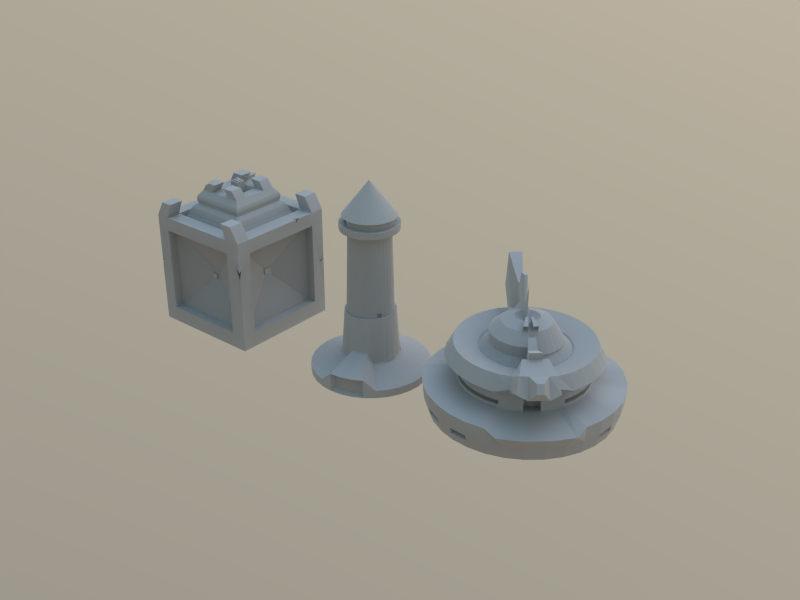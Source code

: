 # Source: CGCookie-Basics-Ex01.blend  (saved by Blender 2.78.0; exported with 4.5.12 LTS)
import bpy
from mathutils import Matrix  # noqa: F401  (used for matrix-valued properties, if any)

bpy.ops.wm.read_factory_settings(use_empty=True)
scene = bpy.context.scene
scene.name = 'Scene'

# ---- collections
col_collection_1 = bpy.data.collections.new('Collection 1'); scene.collection.children.link(col_collection_1)

# ---- materials (node trees are filled in below, after node groups)
mat_primitives = bpy.data.materials.new('Primitives')
mat_primitives.alpha_threshold = 0.0
mat_primitives.use_transparent_shadow = False
mat_primitives.roughness = 0.5

# ---- material node trees
mat_primitives.use_nodes = True; mat_primitives.node_tree.nodes.clear()
_N = mat_primitives.node_tree.nodes; _L = mat_primitives.node_tree.links
n0 = _N.new('ShaderNodeOutputMaterial'); n0.name = 'Material Output'; n0.location = (515, 300)
n1 = _N.new('ShaderNodeMix'); n1.name = 'Mix'; n1.location = (-158, 339)
n1.data_type = 'RGBA'
n1.inputs[6].default_value = (0.1507, 0.1507, 0.1507, 1.0)
n1.inputs[7].default_value = (0.6655, 0.6655, 0.6655, 1.0)
n2 = _N.new('ShaderNodeNewGeometry'); n2.name = 'Geometry'; n2.location = (-433, 342)
n3 = _N.new('ShaderNodeBsdfDiffuse'); n3.name = 'Diffuse BSDF'; n3.location = (25, 355)
n4 = _N.new('ShaderNodeMixShader'); n4.name = 'Mix Shader'; n4.location = (268, 313)
n5 = _N.new('ShaderNodeLayerWeight'); n5.name = 'Layer Weight'; n5.location = (37, 482)
n5.inputs[0].default_value = 0.25
n6 = _N.new('ShaderNodeBsdfAnisotropic'); n6.name = 'Glossy BSDF'; n6.location = (34, 215)
n6.distribution = 'GGX'
n6.inputs[1].default_value = 0.7746
_L.new(n1.outputs[2], n3.inputs[0])
_L.new(n2.outputs[7], n1.inputs[0])
_L.new(n4.outputs[0], n0.inputs[0])
_L.new(n6.outputs[0], n4.inputs[2])
_L.new(n5.outputs[1], n4.inputs[0])
_L.new(n3.outputs[0], n4.inputs[1])
n0.is_active_output = True

# ---- world
world_world = bpy.data.worlds.new('World'); scene.world = world_world
world_world.use_nodes = True; world_world.node_tree.nodes.clear()
_N = world_world.node_tree.nodes; _L = world_world.node_tree.links
n0 = _N.new('ShaderNodeOutputWorld'); n0.name = 'World Output'; n0.location = (300, 300)
n1 = _N.new('ShaderNodeBackground'); n1.name = 'Background'; n1.location = (10, 300)
n1.inputs[1].default_value = 0.5
n2 = _N.new('ShaderNodeTexSky'); n2.name = 'Sky Texture'; n2.location = (-190, 300)
n2.sky_type = 'PREETHAM'
n2.sun_direction = (0.0936, 0.5271, 0.8446)
n2.turbidity = 8.0
n2.ground_albedo = 1.0
n2.sun_elevation = 1.571
_L.new(n1.outputs[0], n0.inputs[0])
_L.new(n2.outputs[0], n1.inputs[0])
n0.is_active_output = True
world_world.color = (0.05088, 0.05088, 0.05088)
world_world.use_sun_shadow = False
world_world.sun_shadow_jitter_overblur = 0.0
world_world.cycles.sampling_method = 'NONE'
world_world.cycles.sample_map_resolution = 256
world_world.light_settings.ao_factor = 0.3
world_world.light_settings.distance = 1.0

# ---- meshes
me_sphere = bpy.data.meshes.new('Sphere')
me_sphere.from_pydata([(-0.1951, 0.0, 0.9808), (-0.3827, 0.0, 0.9239), (-0.5424, 1.813e-08, 0.5965), (-0.7071, 0.0, 0.505), (-1.082, 0.005258, 0.5698), (-1.2, 0.005258, 0.3485), (-0.9808, 0.0, 0.1951), (-1.51, -1.107e-06, -0.09003), (-1.486, 0.0, -0.2949), (-0.6229, 5.006e-08, -0.4367), (-0.5606, 5.006e-08, -0.5533), (-0.4768, 5.006e-08, -0.6554), (-0.5556, 0.0, -0.8315), (-0.3827, 0.0, -0.9239), (-0.1951, 0.0, -0.9808), (-0.3337, 0.08124, 1.469), (-0.5638, 0.1318, 1.397), (-0.7909, 0.2082, 1.1), (-0.9151, 0.2372, 1.08), (-1.584, 0.3716, 1.247), (-1.758, 0.4121, 0.5986), (-1.425, 0.3978, 0.2946), (-1.486, 0.2956, -0.03979), (-1.457, 0.2899, -0.2949), (-0.7608, 0.1215, -0.4367), (-1.224, 0.2861, -0.8394), (-1.041, 0.2434, -1.069), (-0.8183, 0.1913, -1.257), (-0.5638, 0.1318, -1.397), (-0.3337, 0.08124, -1.469), (-0.3226, 0.1178, 1.469), (-0.542, 0.2036, 1.397), (-0.7733, 0.2663, 1.1), (-0.8927, 0.3111, 1.08), (-1.524, 0.5713, 1.247), (-1.691, 0.634, 0.5986), (-1.406, 0.4608, 0.2946), (-1.4, 0.5798, -0.03979), (-1.373, 0.5686, -0.2949), (-0.734, 0.2384, -0.4367), (-1.188, 0.4421, -0.8394), (-1.001, 0.3761, -1.069), (-0.7867, 0.2955, -1.257), (-0.542, 0.2036, -1.397), (-0.3226, 0.1178, -1.469), (-0.1622, 0.1084, 0.9808), (-0.3182, 0.2126, 0.9239), (-0.451, 0.3014, 0.5965), (-0.5879, 0.3928, 0.505), (-0.9025, 0.5967, 0.5698), (-1.001, 0.6624, 0.3485), (-0.8155, 0.5449, 0.1951), (-1.256, 0.839, -0.09003), (-1.236, 0.8255, -0.2949), (-0.5179, 0.3461, -0.4367), (-0.4661, 0.3115, -0.5533), (-0.3964, 0.2649, -0.6554), (-0.4619, 0.3087, -0.8315), (-0.3182, 0.2126, -0.9239), (-0.1622, 0.1084, -0.9808), (-0.1379, 0.1379, 0.9808), (-0.2706, 0.2706, 0.9239), (-0.3836, 0.3836, 0.5965), (-0.5, 0.5, 0.505), (-0.7701, 0.758, 0.5698), (-0.8537, 0.8417, 0.3485), (-0.6935, 0.6935, 0.1951), (-1.068, 1.068, -0.09003), (-1.051, 1.051, -0.295), (-0.4405, 0.4405, -0.4367), (-0.3964, 0.3964, -0.5533), (-0.3371, 0.3371, -0.6554), (-0.3928, 0.3928, -0.8315), (-0.2706, 0.2706, -0.9239), (-0.1379, 0.1379, -0.9808), (-0.1084, 0.1622, 0.9808), (-0.2126, 0.3182, 0.9239), (-0.3014, 0.451, 0.5965), (-0.3928, 0.5879, 0.505), (-0.6088, 0.8904, 0.5698), (-0.6745, 0.9888, 0.3485), (-0.5449, 0.8155, 0.1951), (-0.839, 1.256, -0.09003), (-0.8255, 1.236, -0.2949), (-0.3461, 0.5179, -0.4367), (-0.3115, 0.4661, -0.5533), (-0.2649, 0.3964, -0.6554), (-0.3087, 0.4619, -0.8315), (-0.2126, 0.3182, -0.9239), (-0.1084, 0.1622, -0.9808), (-0.07466, 0.1802, 0.9808), (-0.1464, 0.3536, 0.9239), (-0.2076, 0.5011, 0.5965), (-0.2706, 0.6533, 0.505), (-0.4247, 0.9888, 0.5698), (-0.47, 1.098, 0.3485), (-0.3753, 0.9061, 0.1951), (-0.5779, 1.395, -0.09003), (-0.5686, 1.373, -0.2949), (-0.2384, 0.5755, -0.4367), (-0.2145, 0.5179, -0.5533), (-0.1824, 0.4405, -0.6554), (-0.2126, 0.5133, -0.8315), (-0.1464, 0.3536, -0.9239), (-0.07466, 0.1802, -0.9808), (-0.03806, 0.1913, 0.9808), (-0.07466, 0.3753, 0.9239), (-0.1058, 0.532, 0.5965), (-0.1379, 0.6935, 0.505), (-0.225, 1.049, 0.5698), (-0.2481, 1.165, 0.3485), (-0.1913, 0.9619, 0.1951), (-0.2946, 1.481, -0.09003), (-0.2547, 1.384, -0.3001), (-0.1215, 0.611, -0.4367), (-0.1094, 0.5498, -0.5533), (-0.09301, 0.4676, -0.6554), (-0.1084, 0.5449, -0.8315), (-0.07466, 0.3753, -0.9239), (-0.03806, 0.1913, -0.9808), (3.266e-07, 0.1951, 0.9808), (3.192e-07, 0.3827, 0.9239), (3.089e-07, 0.5424, 0.5965), (3.192e-07, 0.7071, 0.505), (-0.01733, 1.07, 0.5698), (-0.01733, 1.188, 0.3485), (3.937e-07, 0.9808, 0.1951), (4.575e-07, 1.51, -0.05024), (-0.02017, 1.407, -0.3001), (2.314e-07, 0.6229, -0.4367), (3.017e-07, 0.5606, -0.5533), (2.917e-07, 0.4768, -0.6554), (3.415e-07, 0.5556, -0.8315), (3.043e-07, 0.3827, -0.9239), (3.08e-07, 0.1951, -0.9808), (0.03806, 0.1913, 0.9808), (0.07466, 0.3753, 0.9239), (0.1058, 0.532, 0.5965), (0.138, 0.6935, 0.505), (0.1903, 1.049, 0.5698), (0.2134, 1.165, 0.3485), (0.1913, 0.9619, 0.1951), (0.2946, 1.481, -0.05024), (0.2943, 1.376, -0.3001), (0.1215, 0.611, -0.4367), (0.1094, 0.5498, -0.5533), (0.09301, 0.4676, -0.6554), (0.1084, 0.5449, -0.8315), (0.07466, 0.3753, -0.9239), (0.03806, 0.1913, -0.9808), (0.07466, 0.1802, 0.9808), (0.1464, 0.3536, 0.9239), (0.2076, 0.5011, 0.5965), (0.2706, 0.6533, 0.505), (0.39, 0.9888, 0.5698), (0.4353, 1.098, 0.3485), (0.3753, 0.9061, 0.1951), (0.5779, 1.395, -0.05024), (0.5199, 1.308, -0.3001), (0.2384, 0.5755, -0.4367), (0.2145, 0.5179, -0.5533), (0.1824, 0.4405, -0.6554), (0.2126, 0.5133, -0.8315), (0.1464, 0.3536, -0.9239), (0.07466, 0.1802, -0.9808), (0.1084, 0.1622, 0.9808), (0.2126, 0.3182, 0.9239), (0.3014, 0.451, 0.5965), (0.3928, 0.5879, 0.505), (0.5741, 0.8904, 0.5698), (0.6398, 0.9888, 0.3485), (0.5449, 0.8155, 0.1951), (0.839, 1.256, -0.05024), (0.7986, 1.159, -0.3001), (0.3461, 0.5179, -0.4367), (0.3115, 0.4661, -0.5533), (0.2649, 0.3964, -0.6554), (0.3087, 0.4619, -0.8315), (0.2126, 0.3182, -0.9239), (0.1084, 0.1622, -0.9808), (0.138, 0.1379, 0.9808), (0.2706, 0.2706, 0.9239), (0.3836, 0.3836, 0.5965), (0.5, 0.5, 0.505), (0.7354, 0.758, 0.5698), (0.8191, 0.8417, 0.3485), (0.6935, 0.6935, 0.1951), (1.068, 1.068, -0.05024), (0.9808, 1.009, -0.3001), (0.4405, 0.4405, -0.4367), (0.3964, 0.3964, -0.5533), (0.3371, 0.3371, -0.6554), (0.3928, 0.3928, -0.8315), (0.2706, 0.2706, -0.9239), (0.138, 0.1379, -0.9808), (0.1622, 0.1084, 0.9808), (0.3182, 0.2126, 0.9239), (0.451, 0.3014, 0.5965), (0.5879, 0.3928, 0.505), (0.8678, 0.5967, 0.5698), (0.9662, 0.6624, 0.3485), (0.8155, 0.5449, 0.1951), (1.256, 0.839, -0.05024), (1.181, 0.765, -0.3001), (0.5179, 0.3461, -0.4367), (0.4661, 0.3115, -0.5533), (0.3964, 0.2649, -0.6554), (0.4619, 0.3087, -0.8315), (0.3182, 0.2126, -0.9239), (0.1622, 0.1084, -0.9808), (0.1802, 0.07466, 0.9808), (0.3536, 0.1464, 0.9239), (0.5011, 0.2076, 0.5965), (0.6533, 0.2706, 0.505), (0.9662, 0.4126, 0.5698), (1.075, 0.4579, 0.3485), (0.9061, 0.3753, 0.1951), (1.395, 0.5779, -0.05024), (1.292, 0.5572, -0.3001), (0.5755, 0.2384, -0.4367), (0.5179, 0.2145, -0.5533), (0.4405, 0.1824, -0.6554), (0.5133, 0.2126, -0.8315), (0.3536, 0.1464, -0.9239), (0.1802, 0.07466, -0.9808), (0.1913, 0.03806, 0.9808), (0.3753, 0.07466, 0.9239), (0.532, 0.1058, 0.5965), (0.6935, 0.1379, 0.505), (1.027, 0.2129, 0.5698), (1.143, 0.236, 0.3485), (0.9619, 0.1913, 0.1951), (1.481, 0.2946, -0.05024), (1.457, 0.2899, -0.2949), (0.611, 0.1215, -0.4367), (0.5498, 0.1094, -0.5533), (0.4676, 0.09301, -0.6554), (0.5449, 0.1084, -0.8315), (0.3753, 0.07466, -0.9239), (0.1913, 0.03806, -0.9808), (0.1951, -7.212e-09, 0.9808), (0.3459, -0.02512, 0.9621), (0.5424, 2.896e-08, 0.5965), (0.9843, -0.1084, 0.8302), (1.359, -0.1359, 0.7785), (1.511, -0.1393, 0.5706), (1.266, -0.05411, 0.4273), (1.618, 0.09, -0.09777), (1.486, -8.544e-08, -0.2949), (0.6229, 9.292e-08, -0.4367), (0.5606, -7.551e-09, -0.5533), (0.4768, 3.264e-08, -0.6554), (0.5556, -1.094e-08, -0.8315), (0.3827, 3.964e-09, -0.9239), (0.1951, 3.964e-09, -0.9808), (3.258e-07, 0.0, -1.331), (0.1913, -0.03806, 0.9808), (0.3439, -0.04586, 0.9621), (0.5328, -0.09724, 0.5966), (0.9747, -0.1939, 0.831), (1.488, -0.3996, 0.7755), (1.555, -0.413, 0.6476), (0.7623, -0.1039, 0.1968), (1.581, -0.2835, -0.09777), (1.457, -0.2899, -0.2949), (0.611, -0.1215, -0.4367), (0.5498, -0.1094, -0.5533), (0.4676, -0.09301, -0.6554), (0.5449, -0.1084, -0.8315), (0.3753, -0.07466, -0.9239), (0.1913, -0.03806, -0.9808), (0.1802, -0.07466, 0.9808), (0.3114, -0.1529, 0.9621), (0.497, -0.2151, 0.5966), (0.9181, -0.3803, 0.831), (1.459, -0.4942, 0.7755), (1.522, -0.5204, 0.6476), (0.6916, -0.3371, 0.1968), (1.472, -0.6426, -0.09777), (1.373, -0.5686, -0.2949), (0.5755, -0.2384, -0.4367), (0.5179, -0.2145, -0.5533), (0.4405, -0.1824, -0.6554), (0.5133, -0.2126, -0.8315), (0.3536, -0.1464, -0.9239), (0.1802, -0.07466, -0.9808), (0.1622, -0.1084, 0.9808), (0.3016, -0.1713, 0.9621), (0.451, -0.3014, 0.5965), (0.8787, -0.4567, 0.8302), (1.206, -0.6422, 0.7785), (1.334, -0.7238, 0.5706), (1.083, -0.6586, 0.4273), (1.295, -0.9735, -0.09777), (1.236, -0.8255, -0.2949), (0.5179, -0.3461, -0.4367), (0.4661, -0.3115, -0.5533), (0.3964, -0.2649, -0.6554), (0.4619, -0.3087, -0.8315), (0.3182, -0.2126, -0.9239), (0.1622, -0.1084, -0.9808), (0.138, -0.1379, 0.9808), (0.2706, -0.2706, 0.9239), (0.3836, -0.3836, 0.5965), (0.5, -0.5, 0.505), (0.7354, -0.7475, 0.5698), (0.8191, -0.8311, 0.3485), (0.6935, -0.6935, 0.1951), (1.068, -1.068, -0.05024), (1.051, -1.051, -0.295), (0.4405, -0.4405, -0.4367), (0.3964, -0.3964, -0.5533), (0.3371, -0.3371, -0.6554), (0.3928, -0.3928, -0.8315), (0.2706, -0.2706, -0.9239), (0.1379, -0.1379, -0.9808), (0.1084, -0.1622, 0.9808), (0.2126, -0.3182, 0.9239), (0.3014, -0.451, 0.5965), (0.3928, -0.5879, 0.505), (0.5741, -0.8799, 0.5698), (0.6398, -0.9782, 0.3485), (0.5449, -0.8155, 0.1951), (0.839, -1.256, -0.05024), (0.7517, -1.138, -0.2776), (0.3461, -0.5179, -0.4367), (0.3115, -0.4661, -0.5533), (0.2649, -0.3964, -0.6554), (0.3087, -0.4619, -0.8315), (0.2126, -0.3182, -0.9239), (0.1084, -0.1622, -0.9808), (0.07466, -0.1802, 0.9808), (0.1464, -0.3536, 0.9239), (0.2076, -0.5011, 0.5965), (0.2706, -0.6533, 0.505), (0.39, -0.9782, 0.5698), (0.4353, -1.088, 0.3485), (0.3753, -0.9061, 0.1951), (0.5779, -1.395, -0.05024), (0.5282, -1.257, -0.2776), (0.2384, -0.5755, -0.4367), (0.2145, -0.5179, -0.5533), (0.1824, -0.4405, -0.6554), (0.2126, -0.5133, -0.8315), (0.1464, -0.3536, -0.9239), (0.07466, -0.1802, -0.9808), (0.03806, -0.1913, 0.9808), (0.07466, -0.3753, 0.9239), (0.1058, -0.532, 0.5965), (0.1379, -0.6935, 0.505), (0.1903, -1.039, 0.5698), (0.2134, -1.155, 0.3485), (0.1913, -0.9619, 0.1951), (0.2946, -1.481, -0.05024), (0.2592, -1.339, -0.2776), (0.1215, -0.611, -0.4367), (0.1094, -0.5498, -0.5533), (0.09301, -0.4676, -0.6554), (0.1084, -0.5449, -0.8315), (0.07466, -0.3753, -0.9239), (0.03806, -0.1913, -0.9808), (3.117e-07, -0.1951, 0.9808), (2.819e-07, -0.3827, 0.9239), (2.848e-07, -0.5424, 0.5965), (1.851e-07, -0.7071, 0.505), (-0.01733, -1.059, 0.5698), (-0.01733, -1.178, 0.3485), (9.567e-08, -0.9808, 0.1951), (-9.561e-08, -1.51, -0.05024), (0.006946, -1.364, -0.2776), (2.917e-07, -0.6229, -0.4367), (1.711e-07, -0.5606, -0.5533), (2.012e-07, -0.4768, -0.6554), (2.596e-07, -0.5556, -0.8315), (2.521e-07, -0.3827, -0.9239), (3.155e-07, -0.1951, -0.9808), (-0.03806, -0.1913, 0.9808), (-0.07466, -0.3753, 0.9239), (-0.1058, -0.532, 0.5965), (-0.1379, -0.6935, 0.505), (-0.225, -1.039, 0.5698), (-0.2481, -1.155, 0.3485), (-0.1913, -0.9619, 0.1951), (-0.2946, -1.481, -0.05024), (-0.2728, -1.336, -0.2776), (-0.1215, -0.611, -0.4367), (-0.1094, -0.5498, -0.5533), (-0.09301, -0.4676, -0.6554), (-0.1084, -0.5449, -0.8315), (-0.07466, -0.3753, -0.9239), (-0.03806, -0.1913, -0.9808), (-0.07466, -0.1802, 0.9808), (-0.1464, -0.3536, 0.9239), (-0.2076, -0.5011, 0.5965), (-0.2706, -0.6533, 0.505), (-0.4247, -0.9782, 0.5698), (-0.47, -1.088, 0.3485), (-0.3753, -0.9061, 0.1951), (-0.5779, -1.395, -0.05024), (-0.5154, -1.262, -0.2776), (-0.2384, -0.5755, -0.4367), (-0.2145, -0.5179, -0.5533), (-0.1824, -0.4405, -0.6554), (-0.2126, -0.5133, -0.8315), (-0.1464, -0.3536, -0.9239), (-0.07466, -0.1802, -0.9808), (-0.1084, -0.1622, 0.9808), (-0.2126, -0.3182, 0.9239), (-0.3014, -0.451, 0.5965), (-0.3928, -0.5879, 0.505), (-0.6088, -0.8799, 0.5698), (-0.6745, -0.9782, 0.3485), (-0.5449, -0.8155, 0.1951), (-0.839, -1.256, -0.05024), (-0.7633, -1.13, -0.2776), (-0.3461, -0.5179, -0.4367), (-0.3115, -0.4661, -0.5533), (-0.2649, -0.3964, -0.6554), (-0.3087, -0.4619, -0.8315), (-0.2126, -0.3182, -0.9239), (-0.1084, -0.1622, -0.9808), (-0.1379, -0.1379, 0.9808), (-0.2706, -0.2706, 0.9239), (-0.3836, -0.3836, 0.5965), (-0.5, -0.5, 0.505), (-0.7701, -0.7475, 0.5698), (-0.8537, -0.8311, 0.3485), (-0.6935, -0.6935, 0.1951), (-1.068, -1.068, -0.09003), (-0.9592, -0.9691, -0.2776), (-0.4405, -0.4405, -0.4367), (-0.3964, -0.3964, -0.5533), (-0.3371, -0.3371, -0.6554), (-0.3928, -0.3928, -0.8315), (-0.2706, -0.2706, -0.9239), (-0.1379, -0.1379, -0.9808), (-0.1622, -0.1084, 0.9808), (-0.3182, -0.2126, 0.9239), (-0.451, -0.3014, 0.5965), (-0.5879, -0.3928, 0.505), (-0.9025, -0.5862, 0.5698), (-1.001, -0.6519, 0.3485), (-0.8155, -0.5449, 0.1951), (-1.256, -0.839, -0.09003), (-1.236, -0.8255, -0.2949), (-0.5179, -0.3461, -0.4367), (-0.4661, -0.3115, -0.5533), (-0.3964, -0.2649, -0.6554), (-0.4619, -0.3087, -0.8315), (-0.3182, -0.2126, -0.9239), (-0.1622, -0.1084, -0.9808), (-0.00617, 0.001872, 0.8618), (-0.1802, -0.07466, 0.9808), (-0.3536, -0.1464, 0.9239), (-0.5011, -0.2076, 0.5965), (-0.6533, -0.2706, 0.505), (-1.001, -0.4021, 0.5698), (-1.11, -0.4474, 0.3485), (-0.9061, -0.3753, 0.1951), (-1.395, -0.5779, -0.09003), (-1.373, -0.5686, -0.2949), (-0.5755, -0.2384, -0.4367), (-0.5179, -0.2145, -0.5533), (-0.4405, -0.1824, -0.6554), (-0.5133, -0.2126, -0.8315), (-0.3536, -0.1464, -0.9239), (-0.1802, -0.07466, -0.9808), (-0.1913, -0.03806, 0.9808), (-0.3753, -0.07466, 0.9239), (-0.532, -0.1058, 0.5965), (-0.6935, -0.1379, 0.505), (-1.061, -0.2024, 0.5698), (-1.177, -0.2255, 0.3485), (-0.9619, -0.1913, 0.1951), (-1.481, -0.2946, -0.09003), (-1.457, -0.2899, -0.2949), (-0.6109, -0.1215, -0.4367), (-0.5498, -0.1094, -0.5533), (-0.4676, -0.09301, -0.6554), (-0.5449, -0.1084, -0.8315), (-0.3753, -0.07466, -0.9239), (-0.1913, -0.03806, -0.9808), (-0.18, 0.03462, 1.064), (-0.3753, 0.07466, 0.9239), (-0.5328, 0.09724, 0.5966), (-0.6651, 0.1236, 0.4859), (-1.061, 0.2129, 0.5698), (-1.177, 0.236, 0.3485), (-0.9619, 0.1913, 0.1951), (-0.9808, 0.1951, -0.03979), (-1.336, 0.2712, -0.5797), (-0.7146, 0.1094, -0.5533), (-0.4676, 0.09301, -0.6554), (-0.5449, 0.1084, -0.8315), (-0.3753, 0.07466, -0.9239), (-0.1913, 0.03806, -0.9808), (-1.0, 0.0, -0.03979), (-1.414, -9.394e-07, -0.5314), (-0.1689, 0.07122, 1.064), (-0.3536, 0.1464, 0.9239), (-0.497, 0.2151, 0.5966), (-0.6217, 0.2668, 0.4859), (-1.001, 0.4126, 0.5698), (-1.11, 0.4579, 0.3485), (-0.9061, 0.3753, 0.1951), (-0.9239, 0.3827, -0.03979), (-1.275, 0.5373, -0.5797), (-0.6905, 0.2145, -0.5533), (-0.4405, 0.1824, -0.6554), (-0.5133, 0.2126, -0.8315), (-0.3536, 0.1464, -0.9239), (-0.1802, 0.07466, -0.9808), (-0.8315, 0.5556, -0.03979), (-1.176, 0.7857, -0.5314), (-0.7071, 0.7071, -0.03979), (-1.0, 1.0, -0.5314), (-0.5556, 0.8315, -0.03979), (-0.7857, 1.176, -0.5314), (-0.3827, 0.9239, -0.03979), (-0.5412, 1.307, -0.5314), (-0.1951, 0.9808, -0.03979), (-0.2759, 1.387, -0.5314), (3.788e-07, 1.0, 7.55e-08), (3.084e-07, 1.414, -0.5314), (0.2759, 1.387, -0.5314), (0.1951, 0.9808, 7.55e-08), (0.3827, 0.9239, 7.55e-08), (0.5412, 1.307, -0.5314), (0.7857, 1.176, -0.5314), (0.5556, 0.8315, 7.55e-08), (0.7071, 0.7071, 7.55e-08), (1.0, 1.0, -0.5314), (1.176, 0.7857, -0.5314), (0.8315, 0.5556, 7.55e-08), (0.9239, 0.3827, 7.55e-08), (1.307, 0.5412, -0.5314), (0.9808, 0.1951, 7.55e-08), (1.387, 0.2759, -0.5314), (0.971, 0.09, -0.03408), (1.414, -1.695e-08, -0.5314), (0.7862, -0.1087, -0.05051), (1.387, -0.2759, -0.5314), (0.7141, -0.3465, -0.05051), (1.307, -0.5412, -0.5314), (0.7574, -0.6143, -0.03408), (1.176, -0.7857, -0.5314), (0.7071, -0.7071, 7.55e-08), (1.0, -1.0, -0.5314), (0.5556, -0.8315, 7.55e-08), (0.7857, -1.176, -0.5314), (0.5412, -1.307, -0.5314), (0.3827, -0.9239, 7.55e-08), (0.1951, -0.9808, 7.55e-08), (0.2759, -1.387, -0.5314), (1.581e-07, -1.414, -0.5314), (1.404e-07, -1.0, 7.55e-08), (-0.1951, -0.9808, 7.55e-08), (-0.2759, -1.387, -0.5314), (-0.5412, -1.307, -0.5314), (-0.3827, -0.9239, 7.55e-08), (-0.5556, -0.8315, 7.55e-08), (-0.7857, -1.176, -0.5314), (-0.7071, -0.7071, -0.03979), (-1.0, -1.0, -0.5314), (-0.8315, -0.5556, -0.03979), (-1.176, -0.7857, -0.5314), (-0.9239, -0.3827, -0.03979), (-1.307, -0.5412, -0.5314), (-0.9808, -0.1951, -0.03979), (-1.387, -0.2759, -0.5314), (0.7071, -2.584e-08, 0.505), (1.047, 0.005257, 0.5698), (1.166, 0.005258, 0.4273), (0.9466, 0.09, 0.2132), (0.6651, -0.1236, 0.4859), (1.25, -0.2177, 0.4284), (0.6217, -0.2668, 0.4859), (1.16, -0.5136, 0.4284), (0.5879, -0.3928, 0.505), (0.8678, -0.5862, 0.5698), (0.9662, -0.6519, 0.4273), (0.7371, -0.6008, 0.2132), (0.5595, -0.1128, 0.94), (0.7081, -0.1424, 0.8156), (0.5279, -0.217, 0.94), (0.6679, -0.275, 0.8156), (0.9328, -0.3847, 0.9395), (0.9893, -0.1983, 0.9395), (1.343, -0.2653, 0.7837), (1.494, -0.2954, 0.4958), (1.264, -0.5255, 0.7837), (1.406, -0.5844, 0.4958), (0.9227, -0.1526, 0.2132), (0.9466, -0.1573, -0.03408), (0.852, -0.3858, 0.2132), (0.8745, -0.3951, -0.03408), (-0.1913, 0.9619, 0.1951), (-0.1951, 0.9808, 7.55e-08), (3.937e-07, 0.9808, 0.1951), (3.788e-07, 1.0, 7.55e-08), (0.5449, 0.8155, 0.1951), (0.5556, 0.8315, 7.55e-08), (0.6935, 0.6935, 0.1951), (0.7071, 0.7071, 7.55e-08), (-0.1689, 0.07122, 1.064), (-0.18, 0.03462, 1.064), (0.01135, -0.003443, 1.469), (0.2239, -0.00873, 1.081), (0.3598, -0.02934, 1.011), (0.2201, -0.04679, 1.081), (0.3578, -0.05009, 1.011), (0.209, -0.08339, 1.081), (0.3253, -0.1571, 1.011), (0.191, -0.1171, 1.081), (0.3155, -0.1755, 1.011), (0.3753, -0.07466, 0.9239), (0.3827, 4.122e-08, 0.9239), (0.3182, -0.2126, 0.9239), (0.3536, -0.1464, 0.9239), (0.4041, -0.08339, 1.024), (0.4115, -0.00873, 1.024), (0.347, -0.2213, 1.024), (0.3823, -0.1552, 1.024), (1.384, -0.2979, 0.7871), (1.517, -0.3242, 0.5346), (1.317, -0.5215, 0.7871), (1.441, -0.5731, 0.5346), (-1.456, -3.958e-07, -0.3946), (-1.422, 0.282, -0.4149), (-1.339, 0.5554, -0.4149), (-1.21, 0.8088, -0.3946), (-1.029, 1.029, -0.3946), (-0.8088, 1.21, -0.3946), (-0.5571, 1.345, -0.3946), (-0.2519, 1.37, -0.348), (-0.02017, 1.393, -0.348), (0.2915, 1.362, -0.348), (0.5143, 1.294, -0.348), (0.7905, 1.147, -0.348), (0.9705, 0.999, -0.348), (1.169, 0.7569, -0.348), (1.279, 0.5516, -0.348), (1.428, 0.284, -0.3946), (1.456, -5.659e-08, -0.3946), (1.428, -0.284, -0.3946), (1.345, -0.5571, -0.3946), (1.21, -0.8088, -0.3946), (1.029, -1.029, -0.3946), (0.7409, -1.121, -0.342), (0.5207, -1.239, -0.342), (0.2554, -1.319, -0.342), (0.006946, -1.344, -0.342), (-0.269, -1.317, -0.342), (-0.5079, -1.244, -0.342), (-0.7524, -1.114, -0.342), (-0.9454, -0.9552, -0.342), (-1.21, -0.8088, -0.3946), (-1.345, -0.5571, -0.3946), (-1.428, -0.284, -0.3946), (0.8255, -1.236, -0.2949), (0.5686, -1.373, -0.2949), (9.567e-08, -1.486, -0.2949), (0.2899, -1.457, -0.2949), (-0.5686, -1.373, -0.2949), (-0.2899, -1.457, -0.2949), (-1.051, -1.051, -0.295), (-0.8255, -1.236, -0.2949), (0.8088, -1.21, -0.3946), (0.5571, -1.345, -0.3946), (0.284, -1.428, -0.3946), (1.22e-07, -1.456, -0.3946), (-0.284, -1.428, -0.3946), (-0.5571, -1.345, -0.3946), (-0.8088, -1.21, -0.3946), (-1.029, -1.029, -0.3946), (3.937e-07, 1.486, -0.2949), (-0.2899, 1.457, -0.2949), (0.5686, 1.373, -0.2949), (0.2899, 1.457, -0.2949), (1.051, 1.051, -0.295), (0.8256, 1.236, -0.2949), (1.373, 0.5686, -0.2949), (1.236, 0.8255, -0.2949), (-0.284, 1.428, -0.3946), (3.578e-07, 1.456, -0.3946), (0.284, 1.428, -0.3946), (0.5571, 1.345, -0.3946), (0.8088, 1.21, -0.3946), (1.029, 1.029, -0.3946), (1.21, 0.8088, -0.3946), (1.345, 0.5571, -0.3946), (-0.9101, 1.531e-07, 0.09949), (-0.9165, 1.531e-07, 0.03446), (-0.8918, 0.1853, 0.09956), (-0.8981, 0.1865, 0.03453), (-0.8445, 0.3414, 0.09956), (-0.8504, 0.3439, 0.03453), (-0.7567, 0.5056, 0.09949), (-0.762, 0.5092, 0.03446), (-0.6435, 0.6435, 0.09949), (-0.6481, 0.6481, 0.03446), (-0.5056, 0.7567, 0.09949), (-0.5092, 0.762, 0.03446), (-0.3483, 0.8408, 0.09949), (-0.3507, 0.8467, 0.03446), (-0.1701, 0.8949, 0.09956), (-0.1714, 0.9011, 0.03453), (-0.007739, 0.9109, 0.09956), (-0.007739, 0.9173, 0.03453), (0.1776, 0.8926, 0.09949), (0.1788, 0.8989, 0.03446), (0.3483, 0.8408, 0.09949), (0.3507, 0.8467, 0.03446), (0.5125, 0.753, 0.09956), (0.516, 0.7584, 0.03453), (0.6386, 0.6495, 0.09956), (0.6431, 0.6541, 0.03453), (0.7567, 0.5056, 0.09949), (0.762, 0.5092, 0.03446), (0.8408, 0.3483, 0.09949), (0.8467, 0.3507, 0.03446), (0.8949, 0.1701, 0.09956), (0.9011, 0.1714, 0.03453), (0.9576, 0.09, 0.1019), (0.9657, 0.09, 0.0195), (0.9335, -0.1547, 0.1019), (0.9415, -0.1563, 0.0195), (0.8621, -0.39, 0.1019), (0.8696, -0.3931, 0.0195), (0.7462, -0.6068, 0.1019), (0.753, -0.6114, 0.0195), (0.6495, -0.6386, 0.09956), (0.6541, -0.6431, 0.03453), (0.5056, -0.7567, 0.09949), (0.5092, -0.762, 0.03446), (0.3483, -0.8408, 0.09949), (0.3507, -0.8467, 0.03446), (0.1776, -0.8926, 0.09949), (0.1788, -0.8989, 0.03446), (1.585e-07, -0.9101, 0.09949), (1.734e-07, -0.9165, 0.03446), (-0.1776, -0.8926, 0.09949), (-0.1788, -0.8989, 0.03446), (-0.3483, -0.8408, 0.09949), (-0.3507, -0.8467, 0.03446), (-0.5056, -0.7567, 0.09949), (-0.5092, -0.762, 0.03446), (-0.6435, -0.6435, 0.09949), (-0.6481, -0.6481, 0.03446), (-0.7567, -0.5056, 0.09949), (-0.762, -0.5092, 0.03446), (-0.8408, -0.3483, 0.09949), (-0.8467, -0.3507, 0.03446), (-0.8926, -0.1776, 0.09949), (-0.8989, -0.1788, 0.03446), (-1.452, 0.3518, 0.162), (-1.473, 0.3177, 0.06384), (-1.403, 0.5143, 0.162), (-1.401, 0.554, 0.06384), (0.7731, -0.106, 0.08551), (0.7811, -0.1076, 0.003073), (0.7017, -0.3413, 0.08551), (0.7092, -0.3444, 0.003073), (-0.1853, 0.8918, 0.09956), (-0.1865, 0.8981, 0.03453), (0.00774, 0.9109, 0.09956), (0.00774, 0.9173, 0.03453), (0.4996, 0.7616, 0.09956), (0.5032, 0.767, 0.03453), (0.6495, 0.6386, 0.09956), (0.6541, 0.6431, 0.03453), (-0.9704, 0.193, 0.1073), (-0.9767, 0.1943, 0.04227), (-0.9141, 0.3786, 0.1073), (-0.92, 0.3811, 0.04227), (0.9704, 0.193, 0.1073), (0.9767, 0.1943, 0.04227), (0.6996, -0.6996, 0.1073), (0.7042, -0.7042, 0.04227), (3.87e-07, 0.9894, 0.1073), (3.87e-07, 0.9894, 0.1073), (3.82e-07, 0.9958, 0.04227), (3.82e-07, 0.9958, 0.04227), (-0.1943, 0.9767, 0.04227), (-0.1943, 0.9767, 0.04227), (-0.193, 0.9704, 0.1073), (-0.193, 0.9704, 0.1073), (0.6996, 0.6996, 0.1073), (0.6996, 0.6996, 0.1073), (0.7042, 0.7042, 0.04227), (0.7042, 0.7042, 0.04227), (0.5533, 0.828, 0.04227), (0.5497, 0.8227, 0.1073), (-0.9767, -0.1943, 0.04227), (-0.9958, 0.0, 0.04227), (-0.9704, -0.193, 0.1073), (-0.9894, 0.0, 0.1073), (-0.92, -0.3811, 0.04227), (-0.9141, -0.3786, 0.1073), (-0.828, -0.5533, 0.04227), (-0.8227, -0.5497, 0.1073), (-0.7042, -0.7042, 0.04227), (-0.6996, -0.6996, 0.1073), (-0.5533, -0.828, 0.04227), (-0.5497, -0.8227, 0.1073), (-0.3811, -0.92, 0.04227), (-0.3786, -0.9141, 0.1073), (-0.1943, -0.9767, 0.04227), (-0.193, -0.9704, 0.1073), (1.307e-07, -0.9958, 0.04227), (1.158e-07, -0.9894, 0.1073), (0.1943, -0.9767, 0.04227), (0.193, -0.9704, 0.1073), (0.3811, -0.92, 0.04227), (0.3786, -0.9141, 0.1073), (0.5533, -0.828, 0.04227), (0.5497, -0.8227, 0.1073), (0.92, 0.3811, 0.04227), (0.9141, 0.3786, 0.1073), (0.828, 0.5533, 0.04227), (0.8227, 0.5497, 0.1073), (0.3811, 0.92, 0.04227), (0.5533, 0.828, 0.04227), (0.3786, 0.9141, 0.1073), (0.5497, 0.8227, 0.1073), (0.1943, 0.9767, 0.04227), (0.193, 0.9704, 0.1073), (-0.3811, 0.92, 0.04227), (-0.3786, 0.9141, 0.1073), (-0.5533, 0.828, 0.04227), (-0.5497, 0.8227, 0.1073), (-0.7042, 0.7042, 0.04227), (-0.6996, 0.6996, 0.1073), (-0.828, 0.5533, 0.04227), (-0.8227, 0.5497, 0.1073), (-1.4, 0.08674, -0.4695), (-1.391, 0.08667, -0.5062), (-1.582, 0.3305, -0.4731), (-1.457, 0.3196, -0.6378), (-1.499, 0.6039, -0.4731), (-1.468, 0.564, -0.6121), (-1.245, 0.4182, -0.784), (-1.262, 0.3481, -0.784), (-1.359, 0.5196, -0.3637), (-1.399, 0.3475, -0.3637), (-1.251, 0.7373, -0.4695), (-1.244, 0.7309, -0.5062), (-1.616, 0.04848, -0.4527), (-1.574, 0.04848, -0.5896), (-1.309, 0.4906, -0.8976), (-1.345, 0.3346, -0.8976), (-1.533, 0.6171, -0.3531), (-1.617, 0.3384, -0.3531), (-1.37, 0.8572, -0.4527), (-1.336, 0.8342, -0.5896), (-1.534, 0.3469, -0.6121), (-1.396, 0.5858, -0.6378), (-1.564, 0.3575, -0.5025), (-1.499, 0.5716, -0.5025), (-1.603, 0.07869, -0.4841), (-1.578, 0.07869, -0.5653), (-1.357, 0.4708, -0.8708), (-1.39, 0.3626, -0.8708), (-1.533, 0.5849, -0.3821), (-1.6, 0.3655, -0.3821), (-1.377, 0.8252, -0.4841), (-1.356, 0.8115, -0.5653), (-1.36, 0.3416, -0.5382), (-1.325, 0.4962, -0.5382), (-1.369, 0.3511, -0.4853), (-1.336, 0.4946, -0.4853), (-0.6386, 0.162, 0.8915), (-0.7214, 0.1785, 0.6813), (-0.6775, 4.824e-08, 0.4858), (-0.5556, 0.0, 0.7703), (-0.621, 0.2201, 0.7505), (-0.699, 0.2524, 0.6813), (-0.4619, 0.3087, 0.6294), (-0.5633, 0.3764, 0.4858), (-0.479, 0.479, 0.4858), (-0.3928, 0.3928, 0.6294), (-0.3087, 0.4619, 0.6294), (-0.3764, 0.5633, 0.4858), (-0.2593, 0.6259, 0.4858), (-0.2126, 0.5133, 0.6294), (-0.1084, 0.5449, 0.6294), (-0.1322, 0.6645, 0.4858), (3.117e-07, 0.5556, 0.6294), (3.146e-07, 0.6775, 0.4858), (0.1084, 0.5449, 0.6294), (0.1322, 0.6645, 0.4858), (0.2126, 0.5133, 0.6294), (0.2593, 0.6259, 0.4858), (0.3087, 0.4619, 0.6294), (0.3764, 0.5633, 0.4858), (0.3928, 0.3928, 0.6294), (0.479, 0.479, 0.4858), (0.5633, 0.3764, 0.4858), (0.4619, 0.3087, 0.6294), (0.5133, 0.2126, 0.6294), (0.6259, 0.2593, 0.4858), (0.6645, 0.1322, 0.4858), (0.5449, 0.1084, 0.6294), (0.5556, 2.632e-08, 0.6294), (0.6775, -2.143e-08, 0.4858), (0.5449, -0.1084, 0.6294), (0.6935, -0.1379, 0.505), (0.5133, -0.2126, 0.7703), (0.6533, -0.2706, 0.505), (0.5633, -0.3764, 0.4858), (0.4619, -0.3087, 0.7703), (0.3928, -0.3928, 0.7703), (0.479, -0.479, 0.4858), (0.3087, -0.4619, 0.7703), (0.3764, -0.5633, 0.4858), (0.2126, -0.5133, 0.7703), (0.2593, -0.6259, 0.4858), (0.1084, -0.5449, 0.7703), (0.1322, -0.6645, 0.4858), (2.819e-07, -0.5556, 0.7703), (1.921e-07, -0.6775, 0.4858), (-0.1084, -0.5449, 0.7703), (-0.1322, -0.6645, 0.4858), (-0.2593, -0.6259, 0.4858), (-0.2126, -0.5133, 0.7703), (-0.3087, -0.4619, 0.7703), (-0.3764, -0.5633, 0.4858), (-0.479, -0.479, 0.4858), (-0.3928, -0.3928, 0.7703), (-0.4619, -0.3087, 0.7703), (-0.5633, -0.3764, 0.4858), (-0.6259, -0.2593, 0.4858), (-0.5133, -0.2126, 0.7703), (-0.5449, -0.1084, 0.7703), (-0.6645, -0.1322, 0.4858), (-1.369, 0.3511, -0.4853), (-1.36, 0.3416, -0.5382), (-1.336, 0.4946, -0.4853), (-1.325, 0.4962, -0.5382)], [], [(4, 3, 872, 486), (12, 11, 492, 493), (5, 4, 486, 487), (13, 12, 493, 494), (6, 5, 487, 488), (14, 13, 494, 495), (796, 6, 488, 771), (8, 7, 22, 23), (1, 0, 482, 483), (627, 8, 23, 628), (874, 1, 483, 871), (10, 9, 24, 491), (873, 2, 484, 485), (11, 10, 491, 492), (627, 628, 837, 847), (18, 17, 32, 33), (26, 25, 40, 41), (19, 18, 33, 34), (27, 26, 41, 42), (20, 19, 34, 35), (28, 27, 42, 43), (21, 20, 35, 36), (29, 28, 43, 44), (755, 21, 36, 757), (23, 22, 37, 38), (16, 15, 30, 31), (630, 513, 854, 853), (17, 16, 31, 32), (511, 510, 58, 59), (773, 504, 51, 834), (38, 37, 52, 53), (499, 498, 45, 46), (629, 38, 53, 630), (875, 499, 46, 877), (507, 39, 54, 55), (501, 500, 47, 878), (508, 507, 55, 56), (502, 876, 48, 49), (509, 508, 56, 57), (503, 502, 49, 50), (510, 509, 57, 58), (504, 503, 50, 51), (56, 55, 70, 71), (49, 48, 63, 64), (57, 56, 71, 72), (50, 49, 64, 65), (58, 57, 72, 73), (51, 50, 65, 66), (59, 58, 73, 74), (834, 51, 66, 832), (53, 52, 67, 68), (46, 45, 60, 61), (630, 53, 68, 631), (877, 46, 61, 880), (55, 54, 69, 70), (878, 47, 62, 879), (68, 67, 82, 83), (61, 60, 75, 76), (631, 68, 83, 632), (880, 61, 76, 881), (70, 69, 84, 85), (879, 62, 77, 882), (71, 70, 85, 86), (64, 63, 78, 79), (72, 71, 86, 87), (65, 64, 79, 80), (73, 72, 87, 88), (66, 65, 80, 81), (74, 73, 88, 89), (832, 66, 81, 830), (79, 78, 93, 94), (87, 86, 101, 102), (80, 79, 94, 95), (88, 87, 102, 103), (81, 80, 95, 96), (89, 88, 103, 104), (830, 81, 96, 828), (83, 82, 97, 98), (76, 75, 90, 91), (632, 83, 98, 633), (881, 76, 91, 884), (85, 84, 99, 100), (882, 77, 92, 883), (86, 85, 100, 101), (98, 97, 112, 676), (91, 90, 105, 106), (633, 98, 676, 683), (884, 91, 106, 885), (100, 99, 114, 115), (883, 92, 107, 886), (101, 100, 115, 116), (94, 93, 108, 109), (102, 101, 116, 117), (95, 94, 109, 110), (103, 102, 117, 118), (96, 95, 110, 111), (104, 103, 118, 119), (828, 96, 111, 785), (117, 116, 131, 132), (110, 109, 124, 125), (118, 117, 132, 133), (111, 110, 125, 126), (119, 118, 133, 134), (824, 171, 600, 792), (676, 112, 127, 675), (106, 105, 120, 121), (634, 113, 128, 635), (885, 106, 121, 887), (115, 114, 129, 130), (886, 107, 122, 888), (116, 115, 130, 131), (109, 108, 123, 124), (121, 120, 135, 136), (684, 675, 678, 685), (887, 121, 136, 889), (130, 129, 144, 145), (888, 122, 137, 890), (131, 130, 145, 146), (124, 123, 138, 139), (132, 131, 146, 147), (125, 124, 139, 140), (133, 132, 147, 148), (126, 125, 140, 141), (134, 133, 148, 149), (779, 126, 141, 826), (675, 127, 142, 678), (140, 139, 154, 155), (148, 147, 162, 163), (141, 140, 155, 156), (149, 148, 163, 164), (826, 141, 156, 823), (678, 142, 157, 677), (136, 135, 150, 151), (636, 143, 158, 637), (889, 136, 151, 891), (145, 144, 159, 160), (890, 137, 152, 892), (146, 145, 160, 161), (139, 138, 153, 154), (147, 146, 161, 162), (686, 677, 680, 687), (891, 151, 166, 893), (160, 159, 174, 175), (892, 152, 167, 894), (161, 160, 175, 176), (154, 153, 168, 169), (162, 161, 176, 177), (155, 154, 169, 170), (163, 162, 177, 178), (156, 155, 170, 171), (164, 163, 178, 179), (823, 156, 171, 824), (677, 157, 172, 680), (151, 150, 165, 166), (178, 177, 192, 193), (171, 170, 185, 186), (179, 178, 193, 194), (171, 186, 602, 600), (680, 172, 187, 679), (166, 165, 180, 181), (638, 173, 188, 639), (893, 166, 181, 895), (175, 174, 189, 190), (894, 167, 182, 896), (176, 175, 190, 191), (169, 168, 183, 184), (177, 176, 191, 192), (170, 169, 184, 185), (190, 189, 204, 205), (896, 182, 197, 897), (191, 190, 205, 206), (184, 183, 198, 199), (192, 191, 206, 207), (185, 184, 199, 200), (193, 192, 207, 208), (186, 185, 200, 201), (194, 193, 208, 209), (787, 186, 201, 820), (679, 187, 202, 682), (181, 180, 195, 196), (688, 679, 682, 689), (895, 181, 196, 898), (209, 208, 223, 224), (820, 201, 216, 818), (682, 202, 217, 681), (196, 195, 210, 211), (640, 203, 218, 641), (898, 196, 211, 899), (205, 204, 219, 220), (897, 197, 212, 900), (206, 205, 220, 221), (199, 198, 213, 214), (207, 206, 221, 222), (200, 199, 214, 215), (208, 207, 222, 223), (201, 200, 215, 216), (900, 212, 227, 901), (221, 220, 235, 236), (214, 213, 228, 229), (222, 221, 236, 237), (215, 214, 229, 230), (223, 222, 237, 238), (216, 215, 230, 231), (224, 223, 238, 239), (818, 216, 231, 775), (681, 217, 232, 233), (211, 210, 225, 226), (690, 681, 233, 642), (899, 211, 226, 902), (220, 219, 234, 235), (775, 231, 573, 723), (233, 232, 247, 248), (226, 225, 240, 616), (642, 233, 248, 643), (902, 226, 616, 903), (235, 234, 249, 250), (901, 227, 242, 904), (236, 235, 250, 251), (229, 228, 570, 571), (237, 236, 251, 252), (230, 229, 571, 572), (238, 237, 252, 253), (231, 230, 572, 573), (239, 238, 253, 254), (251, 250, 266, 267), (244, 243, 259, 588), (252, 251, 267, 268), (245, 244, 588, 589), (253, 252, 268, 269), (246, 245, 589, 575), (254, 253, 269, 270), (723, 573, 592, 725), (248, 247, 263, 264), (271, 286, 613, 611), (643, 248, 264, 644), (903, 616, 615, 905), (250, 249, 265, 266), (904, 242, 258, 574), (264, 263, 278, 279), (615, 256, 271, 618), (644, 264, 279, 645), (905, 615, 618, 907), (266, 265, 280, 281), (907, 908, 585, 584), (267, 266, 281, 282), (588, 259, 274, 590), (268, 267, 282, 283), (261, 260, 275, 276), (269, 268, 283, 284), (575, 589, 591, 577), (270, 269, 284, 285), (759, 262, 277, 761), (590, 274, 289, 290), (283, 282, 297, 298), (591, 590, 290, 291), (284, 283, 298, 299), (577, 591, 291, 292), (285, 284, 299, 300), (727, 594, 581, 729), (279, 278, 293, 294), (287, 272, 612, 614), (645, 279, 294, 646), (907, 618, 617, 910), (281, 280, 295, 296), (576, 273, 288, 909), (282, 281, 296, 297), (294, 293, 308, 309), (617, 286, 301, 302), (646, 294, 309, 647), (910, 617, 302, 911), (296, 295, 310, 311), (909, 288, 303, 912), (297, 296, 311, 312), (579, 578, 304, 305), (298, 297, 312, 313), (580, 579, 305, 306), (299, 298, 313, 314), (581, 580, 306, 307), (300, 299, 314, 315), (729, 581, 307, 777), (313, 312, 327, 328), (306, 305, 320, 321), (314, 313, 328, 329), (307, 306, 321, 322), (315, 314, 329, 330), (777, 307, 322, 816), (309, 308, 323, 659), (302, 301, 316, 317), (647, 309, 659, 667), (911, 302, 317, 913), (311, 310, 325, 326), (912, 303, 318, 914), (312, 311, 326, 327), (305, 304, 319, 320), (648, 324, 339, 649), (913, 317, 332, 915), (326, 325, 340, 341), (914, 318, 333, 916), (327, 326, 341, 342), (320, 319, 334, 335), (328, 327, 342, 343), (321, 320, 335, 336), (329, 328, 343, 344), (322, 321, 336, 337), (330, 329, 344, 345), (816, 322, 337, 814), (659, 323, 338, 660), (317, 316, 331, 332), (344, 343, 358, 359), (337, 336, 351, 352), (345, 344, 359, 360), (814, 337, 352, 812), (660, 338, 353, 662), (332, 331, 346, 347), (668, 660, 662, 669), (915, 332, 347, 917), (341, 340, 355, 356), (916, 333, 348, 918), (342, 341, 356, 357), (335, 334, 349, 350), (343, 342, 357, 358), (336, 335, 350, 351), (917, 347, 362, 919), (356, 355, 370, 371), (918, 348, 363, 920), (357, 356, 371, 372), (350, 349, 364, 365), (358, 357, 372, 373), (351, 350, 365, 366), (359, 358, 373, 374), (352, 351, 366, 367), (360, 359, 374, 375), (812, 352, 367, 810), (662, 353, 368, 661), (347, 346, 361, 362), (650, 354, 369, 651), (367, 366, 381, 382), (375, 374, 389, 390), (810, 367, 382, 808), (661, 368, 383, 664), (362, 361, 376, 377), (670, 661, 664, 671), (919, 362, 377, 921), (371, 370, 385, 386), (920, 363, 378, 922), (372, 371, 386, 387), (365, 364, 379, 380), (373, 372, 387, 388), (366, 365, 380, 381), (374, 373, 388, 389), (386, 385, 400, 401), (922, 378, 393, 923), (387, 386, 401, 402), (380, 379, 394, 395), (388, 387, 402, 403), (381, 380, 395, 396), (389, 388, 403, 404), (382, 381, 396, 397), (390, 389, 404, 405), (808, 382, 397, 806), (664, 383, 398, 663), (377, 376, 391, 392), (652, 384, 399, 653), (921, 377, 392, 924), (405, 404, 419, 420), (806, 397, 412, 804), (663, 398, 413, 666), (392, 391, 406, 407), (672, 663, 666, 673), (924, 392, 407, 925), (401, 400, 415, 416), (923, 393, 408, 926), (402, 401, 416, 417), (395, 394, 409, 410), (403, 402, 417, 418), (396, 395, 410, 411), (404, 403, 418, 419), (397, 396, 411, 412), (926, 408, 423, 927), (417, 416, 431, 432), (410, 409, 424, 425), (418, 417, 432, 433), (411, 410, 425, 426), (419, 418, 433, 434), (412, 411, 426, 427), (420, 419, 434, 435), (804, 412, 427, 802), (666, 413, 428, 665), (407, 406, 421, 422), (654, 414, 429, 655), (925, 407, 422, 928), (416, 415, 430, 431), (802, 427, 442, 800), (665, 428, 443, 444), (422, 421, 436, 437), (674, 665, 444, 656), (928, 422, 437, 929), (431, 430, 445, 446), (927, 423, 438, 930), (432, 431, 446, 447), (425, 424, 439, 440), (433, 432, 447, 448), (426, 425, 440, 441), (434, 433, 448, 449), (427, 426, 441, 442), (435, 434, 449, 450), (447, 446, 462, 463), (440, 439, 455, 456), (448, 447, 463, 464), (441, 440, 456, 457), (449, 448, 464, 465), (442, 441, 457, 458), (450, 449, 465, 466), (800, 442, 458, 798), (444, 443, 459, 460), (437, 436, 452, 453), (656, 444, 460, 657), (929, 437, 453, 932), (446, 445, 461, 462), (930, 438, 454, 931), (460, 459, 474, 475), (453, 452, 467, 468), (657, 460, 475, 658), (932, 453, 468, 933), (462, 461, 476, 477), (931, 454, 469, 934), (463, 462, 477, 478), (456, 455, 470, 471), (464, 463, 478, 479), (457, 456, 471, 472), (465, 464, 479, 480), (458, 457, 472, 473), (466, 465, 480, 481), (798, 458, 473, 795), (0, 451, 482), (255, 14, 495), (451, 498, 604, 606), (255, 495, 511), (498, 451, 45), (255, 511, 59), (45, 451, 60), (255, 59, 74), (60, 451, 75), (255, 74, 89), (75, 451, 90), (255, 89, 104), (90, 451, 105), (255, 104, 119), (105, 451, 120), (255, 119, 134), (120, 451, 135), (255, 134, 149), (135, 451, 150), (255, 149, 164), (150, 451, 165), (255, 164, 179), (165, 451, 180), (255, 179, 194), (180, 451, 195), (255, 194, 209), (195, 451, 210), (255, 209, 224), (210, 451, 225), (255, 224, 239), (225, 451, 240), (255, 239, 254), (240, 451, 256), (255, 254, 270), (256, 451, 271), (255, 270, 285), (271, 451, 286), (255, 285, 300), (286, 451, 301), (255, 300, 315), (301, 451, 316), (255, 315, 330), (316, 451, 331), (255, 330, 345), (331, 451, 346), (255, 345, 360), (346, 451, 361), (255, 360, 375), (361, 451, 376), (255, 375, 390), (376, 451, 391), (255, 390, 405), (391, 451, 406), (255, 405, 420), (406, 451, 421), (255, 420, 435), (421, 451, 436), (255, 435, 450), (436, 451, 452), (255, 450, 466), (255, 466, 481), (452, 451, 467), (479, 478, 11, 12), (472, 471, 4, 5), (480, 479, 12, 13), (473, 472, 5, 6), (481, 480, 13, 14), (795, 473, 6, 796), (467, 451, 0), (255, 481, 14), (475, 474, 7, 8), (468, 467, 0, 1), (658, 475, 8, 627), (933, 468, 1, 874), (477, 476, 9, 10), (934, 469, 2, 873), (478, 477, 10, 11), (471, 470, 3, 4), (15, 16, 483, 482), (16, 17, 871, 483), (17, 18, 872, 871), (18, 19, 486, 872), (19, 20, 487, 486), (20, 21, 488, 487), (756, 22, 489, 772), (490, 25, 491, 24), (25, 26, 492, 491), (26, 27, 493, 492), (27, 28, 494, 493), (28, 29, 495, 494), (22, 7, 496, 489), (497, 490, 24, 9), (31, 30, 498, 499), (32, 31, 499, 875), (33, 32, 875, 876), (34, 33, 876, 502), (35, 34, 502, 503), (36, 35, 503, 504), (757, 36, 504, 773), (40, 506, 39, 507), (41, 40, 507, 508), (42, 41, 508, 509), (43, 42, 509, 510), (44, 43, 510, 511), (29, 44, 511, 495), (30, 15, 482, 498), (52, 37, 505, 512), (506, 513, 54, 39), (67, 52, 512, 514), (513, 515, 69, 54), (82, 67, 514, 516), (515, 517, 84, 69), (97, 82, 516, 518), (517, 519, 99, 84), (112, 97, 518, 520), (519, 521, 114, 99), (127, 112, 520, 522), (521, 523, 129, 114), (523, 524, 144, 129), (142, 127, 522, 525), (157, 142, 525, 526), (524, 527, 159, 144), (527, 528, 174, 159), (172, 157, 526, 529), (187, 172, 529, 530), (528, 531, 189, 174), (531, 532, 204, 189), (202, 187, 530, 533), (217, 202, 533, 534), (532, 535, 219, 204), (232, 217, 534, 536), (535, 537, 234, 219), (247, 232, 536, 538), (537, 539, 249, 234), (263, 247, 538, 593), (539, 541, 265, 249), (278, 263, 593, 595), (541, 543, 280, 265), (293, 278, 595, 544), (543, 545, 295, 280), (308, 293, 544, 546), (545, 547, 310, 295), (323, 308, 546, 548), (547, 549, 325, 310), (549, 550, 340, 325), (338, 323, 548, 551), (353, 338, 551, 552), (550, 553, 355, 340), (553, 554, 370, 355), (368, 353, 552, 555), (383, 368, 555, 556), (554, 557, 385, 370), (557, 558, 400, 385), (398, 383, 556, 559), (413, 398, 559, 560), (558, 561, 415, 400), (428, 413, 560, 562), (561, 563, 430, 415), (443, 428, 562, 564), (563, 565, 445, 430), (459, 443, 564, 566), (565, 567, 461, 445), (474, 459, 566, 568), (567, 569, 476, 461), (7, 474, 568, 496), (569, 497, 9, 476), (243, 244, 571, 570), (244, 245, 572, 571), (245, 246, 573, 572), (259, 243, 570, 906), (246, 575, 592, 573), (906, 905, 582, 583), (575, 577, 594, 592), (290, 289, 578, 579), (291, 290, 579, 580), (292, 291, 580, 581), (289, 274, 908, 578), (577, 292, 581, 594), (583, 582, 584, 585), (586, 587, 583, 585), (905, 907, 584, 582), (908, 274, 586, 585), (259, 906, 583, 587), (274, 259, 587, 586), (623, 624, 589, 588), (626, 625, 590, 591), (625, 623, 588, 590), (624, 626, 591, 589), (760, 540, 593, 726), (761, 277, 594, 727), (540, 542, 595, 593), (277, 262, 592, 594), (786, 596, 598, 780), (792, 600, 602, 788), (530, 529, 601, 603), (789, 530, 603, 790), (785, 111, 596, 786), (522, 520, 597, 599), (111, 126, 598, 596), (781, 522, 599, 782), (605, 606, 604), (482, 451, 606, 605), (498, 482, 605, 604), (620, 607, 609, 619), (622, 611, 613, 621), (257, 241, 608, 610), (240, 256, 609, 607), (256, 615, 619, 609), (618, 271, 611, 622), (286, 617, 621, 613), (616, 240, 607, 620), (241, 257, 615, 616), (272, 287, 617, 618), (610, 608, 620, 619), (614, 612, 622, 621), (612, 272, 618, 622), (287, 614, 621, 617), (608, 241, 616, 620), (257, 610, 619, 615), (260, 261, 624, 623), (276, 275, 625, 626), (275, 260, 623, 625), (261, 276, 626, 624), (569, 658, 627, 497), (567, 657, 658, 569), (565, 656, 657, 567), (563, 674, 656, 565), (561, 673, 674, 563), (558, 672, 673, 561), (557, 671, 672, 558), (554, 670, 671, 557), (553, 669, 670, 554), (550, 668, 669, 553), (549, 667, 668, 550), (547, 647, 667, 549), (545, 646, 647, 547), (543, 645, 646, 545), (541, 644, 645, 543), (539, 643, 644, 541), (537, 642, 643, 539), (535, 690, 642, 537), (532, 689, 690, 535), (531, 688, 689, 532), (528, 687, 688, 531), (527, 686, 687, 528), (524, 685, 686, 527), (523, 684, 685, 524), (521, 683, 684, 523), (519, 633, 683, 521), (517, 632, 633, 519), (515, 631, 632, 517), (513, 630, 631, 515), (628, 23, 852, 837), (497, 627, 847, 848), (513, 506, 856, 854), (339, 324, 659, 660), (369, 354, 662, 661), (399, 384, 664, 663), (429, 414, 666, 665), (324, 648, 667, 659), (649, 339, 660, 668), (354, 650, 669, 662), (651, 369, 661, 670), (384, 652, 671, 664), (653, 399, 663, 672), (414, 654, 673, 666), (655, 429, 665, 674), (654, 655, 674, 673), (652, 653, 672, 671), (650, 651, 670, 669), (648, 649, 668, 667), (128, 113, 676, 675), (158, 143, 678, 677), (188, 173, 680, 679), (218, 203, 682, 681), (113, 634, 683, 676), (635, 128, 675, 684), (143, 636, 685, 678), (637, 158, 677, 686), (173, 638, 687, 680), (639, 188, 679, 688), (203, 640, 689, 682), (641, 218, 681, 690), (640, 641, 690, 689), (638, 639, 688, 687), (636, 637, 686, 685), (634, 635, 684, 683), (126, 779, 780, 598), (707, 708, 766, 765), (520, 783, 784, 597), (706, 705, 763, 764), (186, 787, 788, 602), (715, 716, 770, 769), (601, 791, 790, 603), (768, 767, 769, 770), (597, 784, 782, 599), (764, 763, 765, 766), (542, 762, 728, 595), (762, 761, 727, 728), (262, 759, 725, 592), (759, 760, 726, 725), (37, 758, 774, 505), (758, 757, 773, 774), (21, 755, 771, 488), (755, 756, 772, 771), (568, 793, 794, 496), (754, 753, 691, 692), (566, 797, 793, 568), (752, 751, 753, 754), (564, 799, 797, 566), (750, 749, 751, 752), (562, 801, 799, 564), (748, 747, 749, 750), (560, 803, 801, 562), (746, 745, 747, 748), (559, 805, 803, 560), (744, 743, 745, 746), (556, 807, 805, 559), (742, 741, 743, 744), (555, 809, 807, 556), (740, 739, 741, 742), (552, 811, 809, 555), (738, 737, 739, 740), (551, 813, 811, 552), (736, 735, 737, 738), (548, 815, 813, 551), (734, 733, 735, 736), (546, 778, 815, 548), (732, 731, 733, 734), (544, 730, 778, 546), (730, 729, 777, 778), (595, 728, 730, 544), (728, 727, 729, 730), (540, 760, 762, 542), (760, 759, 761, 762), (538, 724, 726, 593), (724, 723, 725, 726), (536, 776, 724, 538), (776, 775, 723, 724), (534, 817, 776, 536), (720, 719, 721, 722), (533, 819, 817, 534), (718, 717, 719, 720), (530, 789, 819, 533), (716, 715, 717, 718), (526, 821, 822, 529), (712, 711, 713, 714), (525, 825, 821, 526), (710, 709, 711, 712), (522, 781, 825, 525), (708, 707, 709, 710), (529, 822, 791, 601), (714, 713, 767, 768), (518, 827, 783, 520), (704, 703, 705, 706), (516, 829, 827, 518), (702, 701, 703, 704), (514, 831, 829, 516), (700, 699, 701, 702), (512, 833, 831, 514), (698, 697, 699, 700), (505, 774, 833, 512), (696, 695, 697, 698), (22, 756, 758, 37), (756, 755, 757, 758), (496, 794, 772, 489), (692, 691, 693, 694), (694, 693, 771, 772), (695, 696, 774, 773), (722, 721, 775, 776), (731, 732, 778, 777), (707, 765, 780, 779), (766, 708, 781, 782), (706, 764, 784, 783), (763, 705, 785, 786), (715, 769, 788, 787), (770, 716, 789, 790), (768, 770, 790, 791), (769, 767, 792, 788), (764, 766, 782, 784), (765, 763, 786, 780), (754, 692, 794, 793), (691, 753, 795, 796), (752, 754, 793, 797), (753, 751, 798, 795), (750, 752, 797, 799), (751, 749, 800, 798), (748, 750, 799, 801), (749, 747, 802, 800), (746, 748, 801, 803), (747, 745, 804, 802), (744, 746, 803, 805), (745, 743, 806, 804), (742, 744, 805, 807), (743, 741, 808, 806), (740, 742, 807, 809), (741, 739, 810, 808), (738, 740, 809, 811), (739, 737, 812, 810), (736, 738, 811, 813), (737, 735, 814, 812), (734, 736, 813, 815), (735, 733, 816, 814), (732, 734, 815, 778), (733, 731, 777, 816), (720, 722, 776, 817), (721, 719, 818, 775), (718, 720, 817, 819), (719, 717, 820, 818), (716, 718, 819, 789), (717, 715, 787, 820), (712, 714, 822, 821), (713, 711, 823, 824), (710, 712, 821, 825), (711, 709, 826, 823), (708, 710, 825, 781), (709, 707, 779, 826), (714, 768, 791, 822), (767, 713, 824, 792), (704, 706, 783, 827), (705, 703, 828, 785), (702, 704, 827, 829), (703, 701, 830, 828), (700, 702, 829, 831), (701, 699, 832, 830), (698, 700, 831, 833), (699, 697, 834, 832), (696, 698, 833, 774), (697, 695, 773, 834), (692, 694, 772, 794), (693, 691, 796, 771), (842, 867, 868, 841), (869, 844, 843, 870), (868, 870, 845, 846), (868, 867, 936, 938), (836, 835, 869, 867), (23, 38, 851, 852), (490, 497, 848, 838), (38, 629, 839, 851), (40, 25, 850, 849), (25, 490, 838, 850), (506, 40, 849, 856), (629, 630, 853, 839), (859, 860, 848, 847), (862, 861, 849, 850), (863, 864, 852, 851), (866, 865, 853, 854), (855, 862, 850, 838), (860, 855, 838, 848), (861, 840, 856, 849), (840, 866, 854, 856), (864, 857, 837, 852), (858, 863, 851, 839), (865, 858, 839, 853), (857, 859, 847, 837), (835, 836, 860, 859), (842, 841, 861, 862), (843, 844, 864, 863), (846, 845, 865, 866), (867, 842, 862, 855), (836, 867, 855, 860), (841, 868, 840, 861), (868, 846, 866, 840), (844, 869, 857, 864), (870, 843, 863, 858), (845, 870, 858, 865), (869, 835, 859, 857), (485, 484, 871, 872), (873, 485, 872, 3), (484, 2, 874, 871), (500, 501, 876, 875), (47, 500, 875, 877), (501, 878, 48, 876), (878, 879, 63, 48), (62, 47, 877, 880), (77, 62, 880, 881), (879, 882, 78, 63), (882, 883, 93, 78), (92, 77, 881, 884), (107, 92, 884, 885), (883, 886, 108, 93), (122, 107, 885, 887), (886, 888, 123, 108), (137, 122, 887, 889), (888, 890, 138, 123), (152, 137, 889, 891), (890, 892, 153, 138), (167, 152, 891, 893), (892, 894, 168, 153), (182, 167, 893, 895), (894, 896, 183, 168), (896, 897, 198, 183), (197, 182, 895, 898), (212, 197, 898, 899), (897, 900, 213, 198), (900, 901, 228, 213), (227, 212, 899, 902), (242, 227, 902, 903), (901, 904, 570, 228), (574, 258, 905, 906), (904, 574, 906, 570), (258, 242, 903, 905), (273, 576, 908, 907), (576, 909, 578, 908), (288, 273, 907, 910), (303, 288, 910, 911), (909, 912, 304, 578), (318, 303, 911, 913), (912, 914, 319, 304), (333, 318, 913, 915), (914, 916, 334, 319), (348, 333, 915, 917), (916, 918, 349, 334), (363, 348, 917, 919), (918, 920, 364, 349), (378, 363, 919, 921), (920, 922, 379, 364), (922, 923, 394, 379), (393, 378, 921, 924), (408, 393, 924, 925), (923, 926, 409, 394), (926, 927, 424, 409), (423, 408, 925, 928), (438, 423, 928, 929), (927, 930, 439, 424), (930, 931, 455, 439), (454, 438, 929, 932), (469, 454, 932, 933), (931, 934, 470, 455), (2, 469, 933, 874), (934, 873, 3, 470), (936, 935, 937, 938), (870, 868, 938, 937), (869, 870, 937, 935), (867, 869, 935, 936)])
me_sphere.materials.append(mat_primitives)
me_sphere.use_remesh_preserve_volume = False
me_sphere.use_remesh_preserve_attributes = False
me_sphere.use_mirror_vertex_groups = False
me_sphere.update()
me_cone = bpy.data.meshes.new('Cone')
me_cone.from_pydata([(0.0, 1.0, -1.0), (0.1951, 0.9808, -1.0), (0.3827, 0.9239, -1.0), (0.5556, 0.8315, -1.0), (0.7071, 0.7071, -1.0), (0.8315, 0.5556, -1.0), (0.9239, 0.3827, -1.0), (0.9808, 0.1951, -1.0), (1.0, 7.55e-08, -1.0), (0.0, 0.0, 2.188), (0.9808, -0.1951, -1.0), (0.9239, -0.3827, -1.0), (0.8315, -0.5556, -1.0), (0.7071, -0.7071, -1.0), (0.4793, -0.7901, -0.8628), (0.1809, -0.9094, -0.8628), (0.04049, -0.9232, -0.8626), (-0.1951, -0.9808, -1.0), (-0.3827, -0.9239, -1.0), (-0.5556, -0.8315, -1.0), (-0.7071, -0.7071, -1.0), (-0.8315, -0.5556, -1.0), (-0.9239, -0.3827, -1.0), (-0.9808, -0.1951, -1.0), (-1.0, 9.656e-07, -1.0), (-0.9808, 0.1951, -1.0), (-0.9239, 0.3827, -1.0), (-0.8315, 0.5556, -1.0), (-0.7071, 0.7071, -1.0), (-0.5556, 0.8315, -1.0), (-0.3827, 0.9239, -1.0), (-0.1951, 0.9808, -1.0), (0.4632, 0.09217, -0.7946), (0.1808, -0.4369, -0.6106), (-0.163, 0.3934, -0.02485), (0.08297, -0.4172, -0.02386), (0.1627, -0.3929, -0.02354), (-0.3013, -0.3013, -0.0254), (0.3924, 0.1626, -0.02261), (-0.4182, 0.08318, -0.02587), (-0.3544, 0.2368, -0.02562), (0.3005, -0.3005, -0.02298), (-1.658e-05, 0.4255, -0.02419), (-0.08307, -0.4175, -0.02453), (0.2361, 0.3534, -0.02324), (-0.3939, -0.1631, -0.02578), (0.4165, -0.08286, -0.02252), (-0.2367, 0.3542, -0.02514), (-0.2367, -0.3542, -0.02514), (0.3532, 0.236, -0.02277), (-0.4264, 4.118e-07, -0.02591), (0.4247, 3.097e-08, -0.02248), (0.3532, -0.236, -0.02277), (-0.08307, 0.4175, -0.02453), (-1.669e-05, -0.4255, -0.02419), (0.1627, 0.3929, -0.02354), (-0.3544, -0.2368, -0.02562), (-0.3939, 0.1631, -0.02578), (-0.3013, 0.3013, -0.0254), (0.2361, -0.3534, -0.02324), (0.08297, 0.4172, -0.02386), (-0.163, -0.3934, -0.02485), (0.4165, 0.08286, -0.02252), (0.3005, 0.3005, -0.02298), (-0.4182, -0.08318, -0.02587), (0.3924, -0.1626, -0.02261), (-0.07895, -0.3972, 1.596), (0.3748, 0.1552, 1.594), (-0.3967, -0.07892, 1.597), (0.2253, -0.3371, 1.595), (6.271e-05, -0.4051, 1.595), (0.3373, 0.2253, 1.594), (0.2253, 0.3371, 1.595), (4.874e-05, 0.3761, 1.328), (-0.1549, 0.3741, 1.596), (-0.3967, 0.07892, 1.597), (0.07912, 0.3974, 1.595), (0.3748, -0.1552, 1.594), (0.1552, 0.3745, 1.595), (-0.4045, 3.875e-07, 1.597), (-0.3737, -0.1548, 1.596), (-0.3364, 0.2248, 1.596), (0.07912, -0.3974, 1.595), (-0.1325, -0.3323, 1.6), (-0.3364, -0.2248, 1.596), (0.4057, 4.094e-08, 1.594), (0.3979, -0.07914, 1.594), (0.2868, -0.2867, 1.594), (0.1552, -0.3745, 1.595), (0.3979, 0.07914, 1.594), (-0.3737, 0.1548, 1.596), (0.3373, -0.2253, 1.594), (-0.2248, 0.3366, 1.596), (-0.256, -0.2495, 1.6), (0.2868, 0.2867, 1.594), (-0.2861, 0.2862, 1.596), (-0.07895, 0.3972, 1.596), (-0.1983, -0.297, 1.6), (0.2625, -0.3931, -0.6103), (0.3341, -0.3342, -0.7951), (0.4364, 0.1808, -0.7947), (0.09215, 0.4639, -0.7959), (0.1808, 0.4369, -0.7956), (-0.1813, 0.4374, -0.6867), (-0.09246, 0.4642, -0.6863), (-0.4649, 0.09245, -0.6867), (-0.4379, 0.1813, -0.6867), (-0.3351, -0.3349, -0.6865), (-0.2632, -0.3937, -0.7972), (0.4723, 1.06e-08, -0.6861), (-0.000128, 0.4731, -0.7963), (-0.394, 0.2632, -0.7977), (-0.394, -0.2632, -0.6867), (0.09215, -0.4639, -0.6109), (0.4632, -0.09217, -0.6861), (0.2625, 0.3931, -0.6863), (-0.3351, 0.3349, -0.7975), (-0.4379, -0.1813, -0.7978), (-0.0001281, -0.4731, -0.6109), (0.4364, -0.1808, -0.7947), (0.3341, 0.3342, -0.6861), (-0.2632, 0.3937, -0.7972), (-0.4649, -0.09244, -0.7979), (-0.09246, -0.4642, -0.7966), (0.3928, -0.2625, -0.7948), (0.3928, 0.2625, -0.7948), (-0.474, 4.588e-07, -0.798), (-0.1813, -0.4374, -0.7969), (4.864e-05, -0.3761, 1.328), (0.07344, -0.369, 1.328), (0.3131, -0.2092, 1.327), (0.348, -0.1441, 1.327), (0.3131, 0.2092, 1.327), (0.348, 0.1441, 1.327), (-0.1438, 0.3472, 1.328), (-0.07329, 0.3687, 1.328), (-0.3469, 0.1437, 1.329), (-0.3122, 0.2087, 1.329), (-0.3469, -0.1437, 1.329), (-0.3122, -0.2087, 1.329), (-0.0733, -0.3687, 1.328), (0.2663, -0.2662, 1.327), (0.07344, 0.369, 1.328), (0.144, 0.3476, 1.327), (6.282e-05, 0.4051, 1.595), (-0.2656, 0.2656, 1.329), (-0.3682, -0.07325, 1.329), (-0.1438, -0.3472, 1.328), (0.3695, 0.07348, 1.327), (0.3767, 2.872e-08, 1.327), (0.2092, 0.313, 1.327), (-0.2087, 0.3124, 1.329), (-0.3754, 3.63e-07, 1.329), (-0.2087, -0.3124, 1.329), (0.2092, -0.313, 1.327), (0.144, -0.3476, 1.327), (0.3695, -0.07348, 1.327), (0.2663, 0.2662, 1.327), (-0.3682, 0.07325, 1.329), (-0.2656, -0.2656, 1.329), (7.676e-09, 1.0, -1.134), (0.1951, 0.9808, -1.134), (0.3827, 0.9239, -1.134), (0.5556, 0.8315, -1.134), (0.7071, 0.7071, -1.134), (0.8315, 0.5556, -1.134), (0.9239, 0.3827, -1.134), (0.9808, 0.1951, -1.134), (1.0, 7.55e-08, -1.134), (0.9808, -0.1951, -1.134), (0.9239, -0.3827, -1.134), (0.8315, -0.5556, -1.134), (0.7071, -0.7071, -1.134), (0.4793, -0.7901, -1.086), (0.04049, -0.9232, -1.086), (-0.1951, -0.9808, -1.134), (-0.3827, -0.9239, -1.134), (-0.5556, -0.8315, -1.134), (-0.7071, -0.7071, -1.134), (-0.8315, -0.5556, -1.134), (-0.9239, -0.3827, -1.134), (-0.9808, -0.1951, -1.134), (-1.0, 9.656e-07, -1.134), (-0.9808, 0.1951, -1.134), (-0.9239, 0.3827, -1.134), (-0.8315, 0.5556, -1.134), (-0.7071, 0.7071, -1.134), (-0.5556, 0.8315, -1.134), (-0.3827, 0.9239, -1.134), (-0.1951, 0.9808, -1.134), (0.2764, -0.4137, -0.6338), (0.3517, -0.3517, -0.8186), (0.09712, 0.4883, -0.8194), (0.1905, 0.4598, -0.8191), (-0.1907, 0.4604, -0.8204), (-0.09719, 0.4886, -0.8201), (-0.4893, 0.09732, -0.8215), (-0.4608, 0.1909, -0.8214), (-0.3526, -0.3526, -0.821), (-0.2769, -0.4145, -0.8207), (0.0, 0.498, -0.8198), (-0.4147, 0.2771, -0.8212), (-0.4147, -0.2771, -0.8212), (0.4876, -0.09699, -0.8181), (0.4971, 3.753e-08, -0.8181), (0.2764, 0.4137, -0.8188), (-0.3526, 0.3526, -0.821), (-0.4608, -0.1909, -0.8214), (-1.623e-07, -0.498, -0.6344), (0.09712, -0.4883, -0.6344), (0.4594, -0.1903, -0.8182), (0.3517, 0.3517, -0.8186), (-0.2769, 0.4145, -0.8207), (-0.4893, -0.09732, -0.8215), (-0.09719, -0.4886, -0.8201), (0.4135, -0.2763, -0.8184), (0.4135, 0.2763, -0.8184), (-0.4989, 4.817e-07, -0.8215), (-0.1907, -0.4604, -0.8204), (0.4594, 0.1903, -0.8182), (0.2176, -0.3257, -0.03052), (0.2769, -0.2769, -0.03027), (0.3616, 0.1498, -0.0299), (0.3838, 0.07636, -0.0298), (0.07642, 0.3845, -0.03114), (0.1499, 0.362, -0.03082), (-0.1503, 0.3626, -0.03213), (-0.0766, 0.3848, -0.03181), (-0.3855, 0.07666, -0.03315), (-0.3631, 0.1504, -0.03306), (-0.2778, -0.2777, -0.03268), (-0.2182, -0.3264, -0.03243), (0.1499, -0.362, -0.03082), (0.3913, 1.594e-08, -0.02977), (-5.941e-05, 0.3922, -0.03147), (-0.3267, 0.2182, -0.0329), (-0.3267, -0.2182, -0.0329), (0.07642, -0.3845, -0.03114), (0.3838, -0.07636, -0.0298), (0.2176, 0.3257, -0.03052), (-0.2778, 0.2777, -0.03268), (-0.3631, -0.1504, -0.03306), (-5.95e-05, -0.3922, -0.03147), (0.3407, -0.1387, -0.03049), (0.2769, 0.2769, -0.03027), (-0.2182, 0.3264, -0.03243), (-0.3855, -0.07666, -0.03315), (-0.0766, -0.3848, -0.03181), (0.3046, -0.2064, -0.03065), (0.3255, 0.2175, -0.03005), (-0.393, 3.789e-07, -0.03319), (-0.1503, -0.3626, -0.03213), (0.1905, -0.4598, -0.6341), (0.4876, 0.09699, -0.8181), (-1.465e-07, -0.4496, 1.619), (0.08773, -0.4411, 1.619), (0.3742, -0.2501, 1.618), (0.4159, -0.1723, 1.618), (0.3742, 0.2501, 1.618), (0.4159, 0.1723, 1.618), (-0.172, 0.4151, 1.619), (-0.08768, 0.4408, 1.619), (-0.4148, 0.1718, 1.62), (-0.3734, 0.2495, 1.62), (-0.4148, -0.1718, 1.62), (-0.3734, -0.2495, 1.62), (-0.08768, -0.4408, 1.619), (0.3182, -0.3182, 1.618), (0.08773, 0.4411, 1.619), (0.1721, 0.4156, 1.618), (0.0, 0.4496, 1.619), (-0.3176, 0.3176, 1.62), (-0.4403, -0.08758, 1.62), (-0.172, -0.4151, 1.619), (0.4415, 0.08783, 1.618), (0.4502, 3.399e-08, 1.618), (0.25, 0.3741, 1.618), (-0.2496, 0.3735, 1.62), (-0.4489, 4.335e-07, 1.62), (-0.2496, -0.3735, 1.62), (0.25, -0.3741, 1.618), (0.1721, -0.4156, 1.618), (0.4415, -0.08783, 1.618), (0.3182, 0.3182, 1.618), (-0.4403, 0.08759, 1.62), (-0.3176, -0.3176, 1.62), (-4.921e-05, -0.3576, 1.287), (0.06974, -0.3509, 1.287), (0.2978, -0.199, 1.286), (0.3309, -0.1371, 1.286), (0.2978, 0.199, 1.286), (0.3309, 0.1371, 1.286), (-0.1368, 0.3301, 1.288), (-0.06979, 0.3506, 1.287), (-0.3298, 0.1366, 1.288), (-0.2969, 0.1984, 1.288), (-0.3298, -0.1366, 1.288), (-0.2969, -0.1984, 1.288), (-0.06979, -0.3506, 1.287), (0.2532, -0.2532, 1.286), (0.06974, 0.3509, 1.287), (0.1369, 0.3306, 1.287), (-4.913e-05, 0.3576, 1.287), (-0.2526, 0.2525, 1.288), (-0.3501, -0.06963, 1.288), (-0.1368, -0.3301, 1.288), (0.3513, 0.06989, 1.286), (0.3582, 1.819e-08, 1.286), (0.1988, 0.2976, 1.286), (-0.1985, 0.297, 1.288), (-0.357, 3.443e-07, 1.288), (-0.1985, -0.297, 1.288), (0.1988, -0.2976, 1.286), (0.1369, -0.3306, 1.287), (0.3513, -0.06989, 1.286), (0.2532, 0.2532, 1.286), (-0.3501, 0.06963, 1.288), (-0.2526, -0.2525, 1.288), (-0.0001868, -0.4947, 1.499), (-5.695e-05, -0.4888, 1.388), (0.09533, -0.4795, 1.388), (0.09635, -0.4853, 1.498), (0.4117, -0.2752, 1.498), (0.4068, -0.2719, 1.387), (0.4521, -0.1873, 1.387), (0.4576, -0.1896, 1.497), (0.4576, 0.1896, 1.497), (0.4521, 0.1873, 1.387), (0.4068, 0.2719, 1.387), (0.4117, 0.2752, 1.498), (-0.09666, 0.485, 1.499), (-0.09539, 0.4793, 1.389), (-0.187, 0.4513, 1.389), (-0.1894, 0.4567, 1.499), (-0.4109, 0.2745, 1.5), (-0.406, 0.2712, 1.39), (-0.451, 0.1868, 1.39), (-0.4565, 0.189, 1.5), (-0.4565, -0.189, 1.5), (-0.451, -0.1868, 1.39), (-0.406, -0.2712, 1.39), (-0.4109, -0.2745, 1.5), (-0.09667, -0.485, 1.499), (-0.09539, -0.4793, 1.389), (0.35, -0.3502, 1.498), (0.3459, -0.346, 1.388), (0.1892, 0.4573, 1.498), (0.1871, 0.4518, 1.388), (0.09533, 0.4795, 1.388), (0.09635, 0.4853, 1.498), (-0.0001867, 0.4947, 1.499), (-5.68e-05, 0.4888, 1.388), (-0.3496, 0.3494, 1.499), (-0.3453, 0.3453, 1.389), (-0.4846, -0.09635, 1.5), (-0.4788, -0.09523, 1.39), (-0.1894, -0.4567, 1.499), (-0.187, -0.4513, 1.389), (0.4858, 0.09667, 1.497), (0.48, 0.09549, 1.387), (0.4953, 1.625e-08, 1.497), (0.4894, 2.676e-08, 1.387), (0.2749, 0.4117, 1.498), (0.2717, 0.4067, 1.388), (-0.2748, 0.4109, 1.499), (-0.2714, 0.4061, 1.389), (-0.4941, 4.771e-07, 1.5), (-0.4882, 4.727e-07, 1.39), (-0.2748, -0.4109, 1.499), (-0.2714, -0.4061, 1.389), (0.2749, -0.4117, 1.498), (0.2717, -0.4067, 1.388), (0.1892, -0.4573, 1.498), (0.1871, -0.4518, 1.388), (0.4858, -0.09667, 1.497), (0.48, -0.09549, 1.387), (0.35, 0.3502, 1.498), (0.3459, 0.346, 1.388), (-0.4846, 0.09635, 1.5), (-0.4788, 0.09523, 1.39), (-0.3496, -0.3494, 1.499), (-0.3453, -0.3453, 1.389), (-0.2724, -0.2725, 1.377), (-0.3203, -0.214, 1.377), (-0.2491, -0.2427, 1.491), (-0.3283, -0.2194, 1.487), (-0.3777, 0.07514, 1.377), (-0.3558, 0.1474, 1.377), (-0.3872, 0.07703, 1.487), (-0.3648, 0.1511, 1.487), (5.344e-05, 0.3857, 1.376), (0.07533, 0.3784, 1.376), (5.813e-05, 0.3954, 1.486), (0.07722, 0.3879, 1.485), (0.2731, 0.2731, 1.375), (0.3212, 0.2146, 1.375), (0.28, 0.2799, 1.485), (0.3292, 0.22, 1.484), (0.3789, -0.07537, 1.375), (0.3569, -0.1478, 1.375), (0.3884, -0.07725, 1.484), (0.3659, -0.1515, 1.484), (0.1478, -0.3566, 1.375), (0.07533, -0.3784, 1.376), (0.1515, -0.3655, 1.485), (0.07722, -0.3879, 1.485), (-0.2141, -0.3205, 1.376), (-0.2194, -0.3285, 1.486), (-0.3851, 3.712e-07, 1.377), (-0.3948, 3.794e-07, 1.487), (-0.2141, 0.3205, 1.376), (-0.1475, 0.3562, 1.376), (-0.2194, 0.3285, 1.486), (-0.1512, 0.3651, 1.486), (0.2145, 0.321, 1.375), (0.2199, 0.3291, 1.485), (0.3864, 3.279e-08, 1.374), (0.3961, 3.687e-08, 1.484), (0.2145, -0.321, 1.375), (0.2199, -0.3291, 1.485), (0.2731, -0.2731, 1.375), (0.28, -0.2799, 1.485), (-0.1475, -0.3562, 1.376), (-0.1288, -0.3233, 1.49), (-0.3777, -0.07514, 1.377), (-0.3872, -0.07703, 1.487), (-0.2724, 0.2725, 1.377), (-0.2793, 0.2793, 1.486), (0.1478, 0.3566, 1.375), (0.1515, 0.3655, 1.485), (0.3789, 0.07537, 1.375), (0.3884, 0.07725, 1.484), (0.3569, 0.1478, 1.375), (0.3659, 0.1515, 1.484), (-0.07518, -0.3782, 1.376), (-0.07706, -0.3877, 1.486), (-0.3558, -0.1474, 1.377), (-0.3648, -0.1511, 1.487), (-0.3203, 0.214, 1.377), (-0.3283, 0.2194, 1.487), (-0.07518, 0.3782, 1.376), (-0.07706, 0.3877, 1.486), (0.3212, -0.2146, 1.375), (0.3292, -0.22, 1.484), (5.333e-05, -0.3857, 1.376), (5.802e-05, -0.3954, 1.486), (0.3548, -0.8567, -0.8628), (0.3029, -0.2052, 0.05085), (0.3388, -0.1379, 0.05099), (0.3238, -0.2164, 0.05145), (0.3255, -0.2175, -0.03005), (0.3597, -0.149, 0.05159), (0.3616, -0.1498, -0.0299), (-0.2248, -0.3366, 1.596), (-0.1549, -0.3741, 1.596), (-0.2861, -0.2862, 1.596), (-0.1512, -0.3651, 1.486), (-0.2793, -0.2793, 1.486), (-0.1929, -0.2889, 1.49), (0.3827, -0.9239, -1.134), (0.1951, -0.9808, -1.134), (0.1951, -0.9808, -0.815), (-3.258e-07, -1.0, -0.8147), (-3.182e-07, -1.0, -1.134), (0.5556, -0.8315, -0.815), (0.3827, -0.9239, -0.815), (0.5556, -0.8315, -1.134), (0.1809, -0.9094, -1.086), (0.3548, -0.8567, -1.086)], [], [(30, 194, 195, 31), (0, 200, 192, 1), (29, 212, 194, 30), (28, 206, 212, 29), (27, 201, 206, 28), (26, 197, 201, 27), (25, 196, 197, 26), (24, 217, 196, 25), (23, 213, 217, 24), (22, 207, 213, 23), (21, 202, 207, 22), (20, 198, 202, 21), (19, 199, 198, 20), (18, 218, 199, 19), (17, 214, 218, 18), (462, 208, 214, 17), (461, 209, 208, 462), (465, 252, 209, 461), (464, 190, 252, 465), (13, 191, 190, 464), (12, 215, 191, 13), (11, 210, 215, 12), (10, 203, 210, 11), (8, 204, 203, 10), (7, 253, 204, 8), (6, 219, 253, 7), (5, 216, 219, 6), (4, 211, 216, 5), (3, 205, 211, 4), (2, 193, 205, 3), (31, 195, 200, 0), (1, 192, 193, 2), (1, 2, 162, 161), (220, 221, 299, 312), (223, 222, 291, 306), (225, 224, 300, 301), (227, 226, 292, 293), (229, 228, 316, 294), (230, 231, 311, 317), (232, 220, 312, 313), (233, 223, 306, 307), (234, 227, 293, 302), (235, 229, 294, 295), (236, 230, 317, 297), (237, 232, 313, 287), (238, 233, 307, 314), (239, 225, 301, 308), (240, 235, 295, 303), (241, 236, 297, 296), (242, 237, 287, 286), (452, 238, 314, 289, 451), (244, 239, 308, 315), (245, 240, 303, 309), (246, 241, 296, 304), (449, 451, 289, 288), (247, 242, 286, 298), (249, 244, 315, 290), (226, 245, 309, 292), (250, 246, 304, 310), (251, 247, 298, 305), (221, 450, 449, 288, 299), (222, 249, 290, 291), (224, 234, 302, 300), (228, 250, 310, 316), (254, 255, 9), (256, 257, 9), (259, 258, 9), (261, 260, 9), (263, 262, 9), (264, 265, 9), (266, 254, 9), (267, 256, 9), (269, 268, 9), (270, 261, 9), (271, 263, 9), (272, 264, 9), (273, 266, 9), (274, 259, 9), (275, 274, 9), (276, 269, 9), (277, 271, 9), (278, 272, 9), (279, 273, 9), (280, 267, 9), (281, 280, 9), (282, 275, 9), (283, 276, 9), (260, 277, 9), (284, 278, 9), (285, 279, 9), (255, 281, 9), (257, 282, 9), (258, 283, 9), (268, 270, 9), (262, 284, 9), (265, 285, 9), (41, 59, 98, 99), (38, 62, 32, 100), (60, 55, 102, 101), (34, 53, 104, 103), (39, 57, 106, 105), (48, 37, 107, 108), (59, 36, 33, 98), (62, 51, 109, 32), (53, 42, 110, 104), (57, 40, 111, 106), (37, 56, 112, 107), (36, 35, 113, 33), (51, 46, 114, 109), (55, 44, 115, 102), (40, 58, 116, 111), (56, 45, 117, 112), (35, 54, 118, 113), (46, 65, 119, 114), (44, 63, 120, 115), (58, 47, 121, 116), (45, 64, 122, 117), (54, 43, 123, 118), (65, 52, 124, 119), (63, 49, 125, 120), (47, 34, 103, 121), (64, 50, 126, 122), (43, 61, 127, 123), (52, 41, 99, 124), (49, 38, 100, 125), (42, 60, 101, 110), (50, 39, 105, 126), (61, 48, 108, 127), (445, 405, 82, 70), (443, 401, 77, 91), (433, 397, 71, 67), (441, 413, 74, 96), (439, 389, 90, 81), (437, 385, 84, 80), (435, 445, 70, 66), (421, 443, 91, 87), (429, 393, 76, 78), (392, 441, 96, 144), (427, 439, 81, 95), (425, 437, 80, 68), (456, 435, 66, 454), (431, 433, 67, 89), (417, 431, 89, 85), (415, 429, 78, 72), (412, 427, 95, 92), (409, 425, 68, 79), (458, 423, 83, 97), (419, 421, 87, 69), (404, 419, 69, 88), (400, 417, 85, 86), (396, 415, 72, 94), (413, 412, 92, 74), (388, 409, 79, 75), (384, 458, 97, 93), (405, 404, 88, 82), (401, 400, 86, 77), (397, 396, 94, 71), (393, 392, 144, 76), (389, 388, 75, 90), (385, 457, 455, 84), (21, 22, 180, 179), (28, 29, 187, 186), (8, 10, 169, 168), (2, 3, 163, 162), (22, 23, 181, 180), (29, 30, 188, 187), (10, 11, 170, 169), (3, 4, 164, 163), (462, 17, 175, 463), (23, 24, 182, 181), (30, 31, 189, 188), (11, 12, 171, 170), (4, 5, 165, 164), (17, 18, 176, 175), (31, 0, 160, 189), (24, 25, 183, 182), (12, 13, 172, 171), (5, 6, 166, 165), (18, 19, 177, 176), (25, 26, 184, 183), (13, 464, 466, 172), (6, 7, 167, 166), (19, 20, 178, 177), (0, 1, 161, 160), (26, 27, 185, 184), (7, 8, 168, 167), (20, 21, 179, 178), (27, 28, 186, 185), (99, 98, 190, 191), (101, 102, 193, 192), (103, 104, 195, 194), (105, 106, 197, 196), (108, 107, 198, 199), (104, 110, 200, 195), (106, 111, 201, 197), (107, 112, 202, 198), (109, 114, 203, 204), (102, 115, 205, 193), (111, 116, 206, 201), (112, 117, 207, 202), (113, 118, 208, 209), (114, 119, 210, 203), (115, 120, 211, 205), (116, 121, 212, 206), (117, 122, 213, 207), (118, 123, 214, 208), (119, 124, 215, 210), (120, 125, 216, 211), (121, 103, 194, 212), (122, 126, 217, 213), (123, 127, 218, 214), (124, 99, 191, 215), (125, 100, 219, 216), (110, 101, 192, 200), (126, 105, 196, 217), (127, 108, 199, 218), (59, 41, 221, 220), (62, 38, 222, 223), (55, 60, 224, 225), (53, 34, 226, 227), (57, 39, 228, 229), (37, 48, 231, 230), (36, 59, 220, 232), (51, 62, 223, 233), (42, 53, 227, 234), (40, 57, 229, 235), (56, 37, 230, 236), (35, 36, 232, 237), (46, 51, 233, 238), (44, 55, 225, 239), (58, 40, 235, 240), (45, 56, 236, 241), (54, 35, 237, 242), (65, 46, 238, 452), (63, 44, 239, 244), (47, 58, 240, 245), (64, 45, 241, 246), (43, 54, 242, 247), (52, 65, 452, 450), (49, 63, 244, 249), (34, 47, 245, 226), (50, 64, 246, 250), (61, 43, 247, 251), (41, 52, 450, 221), (38, 49, 249, 222), (60, 42, 234, 224), (39, 50, 250, 228), (48, 61, 251, 231), (98, 33, 252, 190), (33, 113, 209, 252), (100, 32, 253, 219), (32, 109, 204, 253), (70, 82, 255, 254), (91, 77, 257, 256), (67, 71, 258, 259), (96, 74, 260, 261), (81, 90, 262, 263), (80, 84, 265, 264), (66, 70, 254, 266), (87, 91, 256, 267), (78, 76, 268, 269), (144, 96, 261, 270), (95, 81, 263, 271), (68, 80, 264, 272), (454, 66, 266, 273), (89, 67, 259, 274), (85, 89, 274, 275), (72, 78, 269, 276), (92, 95, 271, 277), (79, 68, 272, 278), (453, 454, 273, 279), (69, 87, 267, 280), (88, 69, 280, 281), (86, 85, 275, 282), (94, 72, 276, 283), (74, 92, 277, 260), (75, 79, 278, 284), (455, 453, 279, 285), (82, 88, 281, 255), (77, 86, 282, 257), (71, 94, 283, 258), (76, 144, 270, 268), (90, 75, 284, 262), (84, 455, 285, 265), (129, 128, 286, 287), (131, 130, 288, 289), (132, 133, 291, 290), (134, 135, 293, 292), (136, 137, 295, 294), (139, 138, 296, 297), (128, 140, 298, 286), (130, 141, 299, 288), (142, 143, 301, 300), (135, 73, 302, 293), (137, 145, 303, 295), (138, 146, 304, 296), (140, 147, 305, 298), (133, 148, 306, 291), (148, 149, 307, 306), (143, 150, 308, 301), (145, 151, 309, 303), (146, 152, 310, 304), (147, 153, 311, 305), (141, 154, 312, 299), (154, 155, 313, 312), (149, 156, 314, 307), (150, 157, 315, 308), (151, 134, 292, 309), (152, 158, 316, 310), (153, 159, 317, 311), (155, 129, 287, 313), (156, 131, 289, 314), (157, 132, 290, 315), (73, 142, 300, 302), (158, 136, 294, 316), (159, 139, 297, 317), (139, 159, 382, 383), (340, 381, 380, 341), (136, 158, 386, 387), (336, 379, 378, 337), (142, 73, 390, 391), (348, 351, 350, 349), (132, 157, 394, 395), (328, 377, 376, 329), (131, 156, 398, 399), (324, 375, 374, 325), (129, 155, 402, 403), (320, 373, 372, 321), (159, 153, 406, 382), (381, 369, 368, 380), (158, 152, 408, 386), (379, 367, 366, 378), (134, 151, 410, 411), (332, 365, 364, 333), (157, 150, 414, 394), (377, 363, 362, 376), (156, 149, 416, 398), (375, 361, 360, 374), (155, 154, 418, 402), (373, 371, 370, 372), (154, 141, 420, 418), (371, 345, 344, 370), (153, 147, 422, 406), (369, 357, 356, 368), (152, 146, 424, 408), (367, 355, 354, 366), (151, 145, 426, 410), (365, 353, 352, 364), (150, 143, 428, 414), (363, 347, 346, 362), (149, 148, 430, 416), (361, 359, 358, 360), (148, 133, 432, 430), (359, 327, 326, 358), (147, 140, 434, 422), (357, 343, 342, 356), (146, 138, 436, 424), (355, 339, 338, 354), (145, 137, 438, 426), (353, 335, 334, 352), (73, 135, 440, 390), (351, 331, 330, 350), (143, 142, 391, 428), (347, 348, 349, 346), (141, 130, 442, 420), (345, 323, 322, 344), (140, 128, 444, 434), (343, 319, 318, 342), (138, 139, 383, 436), (339, 340, 341, 338), (137, 136, 387, 438), (335, 336, 337, 334), (135, 134, 411, 440), (331, 332, 333, 330), (133, 132, 395, 432), (327, 328, 329, 326), (130, 131, 399, 442), (323, 324, 325, 322), (128, 129, 403, 444), (319, 320, 321, 318), (381, 340, 383, 382), (341, 380, 457, 385), (379, 336, 387, 386), (337, 378, 388, 389), (351, 348, 391, 390), (349, 350, 392, 393), (377, 328, 395, 394), (329, 376, 396, 397), (375, 324, 399, 398), (325, 374, 400, 401), (373, 320, 403, 402), (321, 372, 404, 405), (369, 381, 382, 406), (380, 368, 407, 457), (367, 379, 386, 408), (378, 366, 409, 388), (365, 332, 411, 410), (333, 364, 412, 413), (363, 377, 394, 414), (376, 362, 415, 396), (361, 375, 398, 416), (374, 360, 417, 400), (371, 373, 402, 418), (372, 370, 419, 404), (345, 371, 418, 420), (370, 344, 421, 419), (357, 369, 406, 422), (368, 356, 456, 407), (355, 367, 408, 424), (366, 354, 425, 409), (353, 365, 410, 426), (364, 352, 427, 412), (347, 363, 414, 428), (362, 346, 429, 415), (359, 361, 416, 430), (360, 358, 431, 417), (327, 359, 430, 432), (358, 326, 433, 431), (343, 357, 422, 434), (356, 342, 435, 456), (339, 355, 424, 436), (354, 338, 437, 425), (335, 353, 426, 438), (352, 334, 439, 427), (331, 351, 390, 440), (350, 330, 441, 392), (348, 347, 428, 391), (346, 349, 393, 429), (323, 345, 420, 442), (344, 322, 443, 421), (319, 343, 434, 444), (342, 318, 445, 435), (340, 339, 436, 383), (338, 341, 385, 437), (336, 335, 438, 387), (334, 337, 389, 439), (332, 331, 440, 411), (330, 333, 413, 441), (328, 327, 432, 395), (326, 329, 397, 433), (324, 323, 442, 399), (322, 325, 401, 443), (320, 319, 444, 403), (318, 321, 405, 445), (248, 243, 448, 447), (248, 447, 449, 450), (448, 243, 452, 451), (243, 248, 450, 452), (447, 448, 451, 449), (231, 251, 305, 311), (97, 83, 454, 453), (93, 97, 453, 455), (83, 423, 456, 454), (384, 93, 455, 457), (458, 384, 457, 407), (423, 458, 407, 456), (467, 15, 16, 174), (467, 468, 446, 15), (446, 468, 173, 14), (466, 459, 460, 463, 175, 176, 177, 178, 179, 180, 181, 182, 183, 184, 185, 186, 187, 188, 189, 160, 161, 162, 163, 164, 165, 166, 167, 168, 169, 170, 171, 172), (16, 15, 461, 462), (174, 16, 462, 463), (446, 14, 464, 465), (15, 446, 465, 461), (14, 173, 466, 464), (467, 174, 463, 460), (468, 467, 460, 459), (173, 468, 459, 466)])
me_cone.materials.append(mat_primitives)
me_cone.use_remesh_preserve_volume = False
me_cone.use_remesh_preserve_attributes = False
me_cone.use_mirror_vertex_groups = False
me_cone.update()
me_cube_002 = bpy.data.meshes.new('Cube.002')
me_cube_002.from_pydata([(-1.0, -1.0, -1.0), (-1.0, -1.0, 1.0), (-1.0, 1.0, -1.0), (-1.0, 1.0, 1.0), (1.0, -1.0, -1.0), (1.0, -1.0, 1.0), (1.0, 1.0, -1.0), (1.0, 1.0, 1.0), (-1.0, -1.0, -0.7286), (-1.0, -1.0, 0.7571), (-1.0, 1.0, 0.7571), (-1.0, 1.0, -0.7286), (1.0, 1.0, 0.7571), (1.0, 1.0, -0.7286), (1.0, -1.0, 0.7571), (1.0, -1.0, -0.7286), (-0.7585, 1.0, 1.0), (0.7224, 1.0, 1.0), (0.7224, 1.0, -1.0), (-0.7585, 1.0, -1.0), (0.7224, -1.0, 1.0), (-0.7585, -1.0, 1.0), (-0.7585, -1.0, -1.0), (0.7224, -1.0, -1.0), (-0.1055, -0.6023, 0.1041), (0.0694, -0.6023, 0.1041), (-0.1055, -0.6023, -0.07563), (0.0694, -0.6023, -0.07563), (0.0694, 0.6023, 0.1041), (-0.1055, 0.6023, 0.1041), (0.0694, 0.6023, -0.07563), (-0.1055, 0.6023, -0.07563), (-1.0, -0.7421, 1.0), (-1.0, 0.7444, 1.0), (-1.0, 0.7444, -1.0), (-1.0, -0.7421, -1.0), (1.0, 0.7444, 1.0), (1.0, -0.7421, 1.0), (1.0, -0.7421, -1.0), (1.0, 0.7444, -1.0), (0.6023, -0.08909, 0.1041), (0.6023, 0.09137, 0.1041), (0.6023, -0.08909, -0.07563), (0.6023, 0.09137, -0.07563), (-0.6023, 0.09137, 0.1041), (-0.6023, -0.08909, 0.1041), (-0.6023, 0.09137, -0.07563), (-0.6023, -0.08909, -0.07563), (0.3977, 0.4197, 1.424), (0.3977, -0.4174, 1.424), (-0.4338, 0.4197, 1.424), (-0.4338, -0.4174, 1.424), (-0.309, 0.2949, -0.3122), (-0.309, -0.2926, -0.3122), (0.2729, 0.2949, -0.3122), (0.2729, -0.2926, -0.3122), (-0.7585, -1.0, 0.7571), (0.7224, -1.0, 0.7571), (-0.7585, -1.0, -0.7286), (0.7224, -1.0, -0.7286), (0.7224, 1.0, 0.7571), (-0.7585, 1.0, 0.7571), (0.7224, 1.0, -0.7286), (-0.7585, 1.0, -0.7286), (1.0, -0.7421, 0.7571), (1.0, 0.7444, 0.7571), (1.0, -0.7421, -0.7286), (1.0, 0.7444, -0.7286), (-1.0, 0.7444, 0.7571), (-1.0, -0.7421, 0.7571), (-1.0, 0.7444, -0.7286), (-1.0, -0.7421, -0.7286), (0.7224, 0.7444, 1.0), (0.7224, -0.7421, 1.0), (-0.7585, 0.7444, 1.0), (-0.7585, -0.7421, 1.0), (-0.7585, 0.7444, -1.0), (-0.7585, -0.7421, -1.0), (0.7224, 0.7444, -1.0), (0.7224, -0.7421, -1.0), (-0.8505, 0.7444, 1.264), (-0.8505, 1.0, 1.264), (0.612, 1.0, 1.264), (0.8477, 1.0, 1.264), (0.8477, -0.7421, 1.264), (0.8477, -1.0, 1.264), (-0.6454, -1.0, 1.264), (-0.8505, -1.0, 1.264), (-0.6454, 1.0, 1.264), (0.612, -1.0, 1.264), (0.612, -0.7421, 1.264), (-0.6454, -0.7421, 1.264), (-0.8505, -0.7421, 1.264), (0.8477, 0.7444, 1.264), (0.612, 0.7444, 1.264), (-0.6454, 0.7444, 1.264), (0.7124, 0.7344, 0.8493), (0.7124, -0.7321, 0.8493), (-0.7485, 0.7344, 0.8493), (-0.7485, -0.7321, 0.8493), (0.4714, 0.4934, 1.184), (0.4714, -0.4911, 1.184), (-0.5075, -0.4911, 1.184), (-0.5075, 0.4934, 1.184), (0.6008, 0.6228, 0.9906), (-0.6369, 0.6228, 0.9906), (-0.6369, -0.6205, 0.9906), (0.6008, -0.6205, 0.9906), (0.3977, 0.001137, 1.424), (-0.4338, 0.001137, 1.424), (-0.01805, -0.4174, 1.424), (-0.01805, 0.4197, 1.424), (-0.01805, 0.001137, 1.638), (-0.4338, -0.2081, 1.424), (-0.2259, -0.4174, 1.424), (-0.2259, 0.4197, 1.424), (0.3977, 0.2104, 1.424), (-0.4338, 0.2104, 1.424), (0.1898, -0.4174, 1.424), (0.1898, 0.4197, 1.424), (-0.1012, 0.001137, 1.241), (0.1898, 0.001137, 1.424), (-0.01805, -0.08257, 1.241), (-0.01805, 0.2104, 1.424), (0.03893, 0.05868, 1.588), (0.03893, -0.0564, 1.588), (-0.07503, -0.0564, 1.588), (-0.07503, 0.05868, 1.588), (0.1898, 0.2104, 1.424), (-0.01805, 0.08484, 1.241), (0.0651, 0.001137, 1.241), (0.1898, -0.2081, 1.424), (-0.01805, -0.2081, 1.424), (-0.2259, -0.2081, 1.424), (-0.2259, 0.001137, 1.424), (-0.2259, 0.2104, 1.424), (-0.7485, -0.8493, 0.7471), (0.7124, -0.8493, 0.7471), (-0.7485, -0.8493, -0.7186), (0.7124, -0.8493, -0.7186), (0.7124, 0.8493, 0.7471), (-0.7485, 0.8493, 0.7471), (0.7124, 0.8493, -0.7186), (-0.7485, 0.8493, -0.7186), (0.8493, -0.7321, 0.7471), (0.8493, 0.7344, 0.7471), (0.8493, -0.7321, -0.7186), (0.8493, 0.7344, -0.7186), (-0.8493, 0.7344, 0.7471), (-0.8493, -0.7321, 0.7471), (-0.8493, 0.7344, -0.7186), (-0.8493, -0.7321, -0.7186), (-0.7485, 0.7344, -0.8493), (-0.7485, -0.7321, -0.8493), (0.7124, 0.7344, -0.8493), (0.7124, -0.7321, -0.8493), (-0.01805, -0.6023, 0.1041), (-0.01805, -0.6023, -0.07563), (-0.01805, 0.6023, 0.1041), (-0.01805, 0.6023, -0.07563), (-0.1055, 0.6023, 0.01423), (0.0694, 0.6023, 0.01423), (0.0694, -0.6023, 0.01423), (-0.1055, -0.6023, 0.01423), (0.6023, 0.001137, 0.1041), (0.6023, 0.001137, -0.07563), (-0.6023, 0.001137, 0.1041), (-0.6023, 0.001137, -0.07563), (-0.6023, -0.08909, 0.01423), (-0.6023, 0.09137, 0.01423), (0.6023, 0.09137, 0.01423), (0.6023, -0.08909, 0.01423), (0.6023, 0.001137, 0.01423), (-0.6023, 0.001137, 0.01423), (-0.01805, -0.6023, 0.01423), (-0.01805, 0.6023, 0.01423), (-1.0, -1.0, 0.2433), (-0.9084, -1.0, 0.3653), (-1.0, -1.0, 0.183), (-1.0, -0.7421, 0.129), (0.5043, 0.5263, 1.166), (0.5539, 0.5758, 1.109), (0.5182, 0.5402, 1.154), (0.5316, 0.5536, 1.139), (0.5439, 0.5659, 1.124), (0.5539, -0.5736, 1.109), (0.5043, -0.524, 1.166), (0.5439, -0.5636, 1.124), (0.5316, -0.5513, 1.139), (0.5182, -0.5379, 1.154), (-0.5404, -0.524, 1.166), (-0.59, -0.5736, 1.109), (-0.5543, -0.5379, 1.154), (-0.5677, -0.5513, 1.139), (-0.58, -0.5636, 1.124), (-0.59, 0.5758, 1.109), (-0.5404, 0.5263, 1.166), (-0.58, 0.5659, 1.124), (-0.5677, 0.5536, 1.139), (-0.5543, 0.5402, 1.154), (0.4711, 0.4931, 1.331), (0.4876, 0.5096, 1.26), (0.4784, 0.5004, 1.315), (0.4835, 0.5055, 1.297), (0.4869, 0.5089, 1.278), (-0.5237, 0.5096, 1.26), (-0.5072, 0.4931, 1.331), (-0.523, 0.5089, 1.278), (-0.5196, 0.5055, 1.297), (-0.5145, 0.5004, 1.315), (-0.5072, -0.4908, 1.331), (-0.5237, -0.5073, 1.26), (-0.5145, -0.4981, 1.315), (-0.5196, -0.5032, 1.297), (-0.523, -0.5066, 1.278), (0.4876, -0.5073, 1.26), (0.4711, -0.4908, 1.331), (0.4869, -0.5066, 1.278), (0.4835, -0.5032, 1.297), (0.4784, -0.4981, 1.315), (0.3977, -0.2081, 1.424), (0.2865, -0.2081, 1.573), (0.2865, -0.4174, 1.573), (-0.3455, -0.2081, 1.573), (-0.1377, -0.4174, 1.573), (-0.1377, 0.4197, 1.573), (-0.3455, 0.4197, 1.573), (0.2865, 0.4197, 1.573), (0.2865, 0.2104, 1.573), (-0.3455, 0.2104, 1.573), (0.07862, -0.4174, 1.573), (0.07862, 0.4197, 1.573), (0.07862, 0.2104, 1.573), (0.07862, -0.2081, 1.573), (-0.1377, -0.2081, 1.573), (-0.1377, 0.2104, 1.573), (0.9669, -0.9409, 0.4788), (0.9669, -0.9409, 0.3497), (0.8904, -0.9409, 0.5566), (0.9669, -0.8981, 0.5197), (0.9235, -1.0, 0.5566), (1.0, -1.0, 0.4788), (1.0, -1.0, 0.3497), (1.0, -0.9572, 0.5197), (0.9607, 0.9843, 0.08098), (0.9607, 0.9843, 0.05979), (0.9607, 0.8846, 0.02747), (0.9607, 0.9249, 0.003188), (0.8508, 0.9843, 0.09821), (1.0, 0.9003, 0.02747), (1.0, 1.0, 0.08098), (1.0, 1.0, 0.05979), (1.0, 0.9406, 0.003188), (0.8902, 1.0, 0.09821), (-0.7899, 0.9763, 0.3084), (-0.7899, 0.9763, 0.2568), (-0.7849, 0.9009, 0.1943), (-0.8418, 0.9763, 0.355), (-0.7585, 1.0, 0.3084), (-0.7535, 0.9246, 0.1943), (-0.7585, 1.0, 0.2568), (-0.8105, 1.0, 0.355), (-0.341, -0.3431, 1.55), (-0.3113, -0.3967, 1.551), (-0.3636, -0.4005, 1.533), (-0.384, -0.4174, 1.508), (-0.2741, -0.4174, 1.573), (-0.3455, -0.2834, 1.573), (-0.1073, 0.4888, 1.273), (-0.08209, 0.4888, 1.273), (-0.113, 0.4854, 1.292), (-0.08188, 0.4854, 1.292), (-0.1248, 0.4802, 1.31), (-0.08056, 0.4802, 1.31), (-0.06369, 0.4733, 1.179), (-0.1347, 0.473, 1.326), (-0.103, 0.473, 1.326), (-0.08078, 0.4895, 1.256), (-0.1007, 0.4895, 1.256), (-0.1533, 0.4439, 1.363), (-0.103, 0.4931, 1.331), (-0.08056, 0.5004, 1.315), (-0.1248, 0.5004, 1.315), (-0.1347, 0.4931, 1.331), (-0.08209, 0.5089, 1.278), (-0.08078, 0.5096, 1.26), (-0.1007, 0.5096, 1.26), (-0.1073, 0.5089, 1.278), (-0.08188, 0.5055, 1.297), (-0.113, 0.5055, 1.297), (-0.1533, 0.464, 1.368), (-0.06369, 0.4934, 1.184), (-0.08533, 0.4442, 1.313), (-0.06292, 0.4515, 1.297), (-0.1072, 0.4515, 1.297), (-0.1171, 0.4442, 1.313), (-0.06446, 0.46, 1.26), (-0.06314, 0.4607, 1.243), (-0.08304, 0.4607, 1.243), (-0.08967, 0.46, 1.26), (-0.06425, 0.4566, 1.279), (-0.09538, 0.4566, 1.279), (-0.1357, 0.4152, 1.35), (-0.04606, 0.4445, 1.166), (-0.9761, -0.9812, 0.08551), (-0.9761, -0.9812, 0.1206), (-0.9761, -0.8777, 0.08082), (-0.8947, -0.9812, 0.2296), (-1.0, -1.0, 0.08551), (-1.0, -0.8965, 0.08082), (-1.0, -1.0, 0.1206), (-0.9186, -1.0, 0.2296), (-0.1055, -0.635, 0.01423), (-0.1055, -0.635, -0.07563), (-0.01805, -0.635, -0.07563), (-0.01805, -0.635, 0.01423), (0.6239, -0.08909, 0.1041), (0.6239, 0.001137, 0.1041), (0.6239, -0.08909, 0.01423), (0.6239, 0.001137, 0.01423), (-0.01805, 0.6206, -0.07563), (-0.1055, 0.6206, -0.07563), (-0.1055, 0.6206, 0.01423), (-0.01805, 0.6206, 0.01423), (-0.6308, 0.001137, 0.1041), (-0.6308, -0.08909, 0.1041), (-0.6308, -0.08909, 0.01423), (-0.6308, 0.001137, 0.01423), (0.0651, 0.08484, 1.241), (-0.01805, 0.08267, 1.573), (0.06292, 0.001137, 1.573), (0.0651, -0.08257, 1.241), (-0.01805, -0.08039, 1.573), (-0.1012, -0.08257, 1.241), (-0.09902, 0.001137, 1.573), (-0.1012, 0.08484, 1.241), (0.06292, 0.08267, 1.573), (-0.01805, 0.05868, 1.575), (0.03893, 0.001137, 1.575), (0.06292, -0.08039, 1.573), (-0.01805, -0.0564, 1.575), (-0.09902, -0.08039, 1.573), (-0.07503, 0.001137, 1.575), (-0.09902, 0.08267, 1.573), (0.03893, 0.05868, 1.575), (-0.01805, 0.05868, 1.588), (0.03893, 0.001137, 1.588), (0.03893, -0.0564, 1.575), (-0.01805, -0.0564, 1.588), (-0.07503, -0.0564, 1.575), (-0.07503, 0.001137, 1.588), (-0.07503, 0.05868, 1.575), (0.9612, 0.4113, 0.9576), (0.961, 0.3738, 0.9577), (0.9088, 0.3629, 0.9402), (0.9455, 0.3676, 0.9071), (0.9282, 0.3403, 1.0), (1.0, 0.4352, 1.0), (1.0, 0.3619, 1.0), (1.0, 0.3498, 0.9354)], [], [(70, 11, 2, 34), (62, 13, 6, 18), (66, 15, 4, 38), (58, 8, 0, 22), (78, 18, 6, 39), (33, 74, 95, 80), (21, 1, 9, 56), (56, 9, 176, 177, 178, 310, 311, 308, 8, 58), (37, 5, 14, 64), (64, 14, 241, 243, 242, 15, 66), (17, 7, 12, 60), (60, 12, 250, 253, 251, 13, 62), (33, 3, 10, 68), (68, 10, 11, 70), (10, 61, 258, 261, 260, 63, 11), (175, 161, 30, 159), (3, 16, 61, 10), (16, 17, 60, 61), (14, 57, 59, 15, 242, 240, 241), (174, 163, 312, 315), (5, 20, 57, 14), (20, 21, 56, 57), (74, 16, 88, 95), (72, 17, 16, 74), (34, 2, 19, 76), (76, 19, 18, 78), (15, 59, 23, 4), (59, 58, 22, 23), (11, 63, 19, 2), (63, 62, 18, 19), (22, 77, 79, 23), (53, 52, 54, 55), (0, 35, 77, 22), (35, 34, 76, 77), (20, 73, 75, 21), (135, 115, 225, 235), (7, 17, 82, 83), (37, 358, 356, 357, 36, 72, 73), (9, 69, 179, 176), (173, 169, 46, 167), (1, 32, 69, 9), (32, 33, 68, 69), (12, 65, 67, 13, 251, 252, 249, 250), (172, 171, 42, 165), (7, 36, 65, 12), (36, 357, 359, 358, 37, 64, 65), (75, 32, 92, 91), (75, 74, 33, 32), (23, 79, 38, 4), (79, 78, 39, 38), (13, 67, 39, 6), (67, 66, 38, 39), (8, 71, 35, 0), (71, 70, 34, 35), (136, 137, 57, 56), (139, 138, 58, 59), (140, 141, 61, 60), (143, 142, 62, 63), (141, 143, 63, 260, 259, 258, 61), (142, 140, 60, 62), (137, 139, 59, 57), (138, 136, 56, 58), (144, 145, 65, 64), (147, 146, 66, 67), (148, 149, 69, 68), (151, 150, 70, 71), (96, 97, 73, 72), (99, 98, 74, 75), (152, 153, 77, 76), (155, 154, 78, 79), (153, 155, 79, 77), (154, 152, 76, 78), (97, 99, 75, 73), (98, 96, 72, 74), (149, 151, 71, 179, 69), (150, 148, 68, 70), (145, 147, 67, 65), (146, 144, 64, 66), (95, 88, 81, 80), (93, 83, 82, 94), (85, 84, 90, 89), (86, 91, 92, 87), (36, 7, 83, 93), (16, 3, 81, 88), (32, 1, 87, 92), (3, 33, 80, 81), (21, 75, 91, 86), (17, 72, 94, 82), (72, 36, 93, 94), (20, 5, 85, 89), (1, 21, 86, 87), (104, 107, 97, 96), (106, 105, 98, 99), (107, 106, 99, 97), (105, 104, 96, 98), (101, 100, 201, 215), (181, 185, 107, 104), (102, 101, 215, 211), (185, 191, 106, 107), (103, 102, 211, 205), (191, 195, 105, 106), (50, 115, 111, 119, 48, 200, 280, 290, 283, 206), (103, 291, 100, 180, 196), (51, 113, 109, 117, 50, 206, 210), (101, 102, 190, 186), (102, 103, 196, 190), (49, 118, 110, 114, 51, 210, 216), (48, 116, 108, 220, 49, 216, 200), (100, 291, 285, 201), (195, 181, 104, 105), (133, 134, 109, 113), (125, 346, 112, 348), (128, 119, 111, 123), (346, 124, 345, 112), (108, 116, 128, 121), (116, 48, 227, 228), (118, 131, 132, 110), (131, 118, 230, 233), (220, 108, 121, 131), (220, 131, 233, 221), (110, 132, 133, 114), (348, 112, 350, 126), (134, 135, 117, 109), (112, 345, 127, 350), (123, 111, 115, 135), (129, 328, 128, 123), (328, 130, 121, 128), (331, 122, 132, 131), (130, 331, 131, 121), (122, 333, 133, 132), (333, 120, 134, 133), (335, 129, 123, 135), (120, 335, 135, 134), (24, 156, 25, 137, 136), (27, 157, 26, 138, 139), (28, 158, 29, 141, 140), (31, 159, 30, 142, 143), (29, 160, 31, 143, 141), (30, 161, 28, 140, 142), (25, 162, 27, 139, 137), (26, 163, 24, 136, 138), (40, 164, 41, 145, 144), (43, 165, 42, 146, 147), (44, 166, 45, 149, 148), (47, 167, 46, 150, 151), (45, 168, 47, 151, 149), (46, 169, 44, 148, 150), (41, 170, 43, 147, 145), (42, 171, 40, 144, 146), (52, 53, 153, 152), (55, 54, 154, 155), (53, 55, 155, 153), (54, 52, 152, 154), (170, 172, 165, 43), (41, 164, 172, 170), (164, 40, 316, 317), (168, 173, 167, 47), (45, 166, 324, 325), (166, 44, 169, 173), (162, 174, 157, 27), (25, 156, 174, 162), (156, 24, 163, 174), (31, 160, 322, 321), (29, 158, 175, 160), (158, 28, 161, 175), (178, 179, 71, 8, 308, 309, 310), (179, 178, 177, 176), (201, 285, 284, 204), (204, 284, 288, 203), (203, 288, 281, 202), (202, 281, 280, 200), (211, 215, 217, 214), (214, 217, 218, 213), (213, 218, 219, 212), (212, 219, 216, 210), (205, 211, 214, 207), (207, 214, 213, 208), (208, 213, 212, 209), (209, 212, 210, 206), (215, 201, 204, 217), (217, 204, 203, 218), (218, 203, 202, 219), (219, 202, 200, 216), (181, 195, 197, 184), (184, 197, 198, 183), (183, 198, 199, 182), (182, 199, 196, 180), (191, 185, 187, 194), (194, 187, 188, 193), (193, 188, 189, 192), (192, 189, 186, 190), (195, 191, 194, 197), (197, 194, 193, 198), (198, 193, 192, 199), (199, 192, 190, 196), (185, 181, 184, 187), (187, 184, 183, 188), (188, 183, 182, 189), (189, 182, 180, 186), (100, 101, 186, 180), (235, 225, 226, 229), (228, 227, 231, 232), (222, 221, 233, 230), (224, 234, 223, 267, 266), (50, 117, 229, 226), (133, 113, 223, 234), (49, 220, 221, 222), (128, 116, 228, 232), (118, 49, 222, 230), (113, 51, 265, 267, 223), (48, 119, 231, 227), (114, 133, 234, 224), (51, 114, 224, 266, 265), (119, 128, 232, 231), (115, 50, 226, 225), (117, 135, 235, 229), (237, 239, 236, 238), (238, 236, 241, 240), (237, 238, 240, 242), (236, 239, 243, 241), (239, 237, 242, 243), (245, 248, 244, 246, 247), (246, 244, 250, 249), (245, 247, 252, 251), (247, 246, 249, 252), (244, 248, 253, 250), (248, 245, 251, 253), (255, 257, 254, 256), (256, 254, 258, 259), (255, 256, 259, 260), (254, 257, 261, 258), (257, 255, 260, 261), (263, 262, 264), (263, 264, 265, 266), (264, 262, 267, 265), (262, 263, 266, 267), (283, 282, 209, 206), (287, 286, 205, 207), (289, 287, 207, 208), (270, 272, 294, 301), (286, 291, 103, 205), (282, 289, 208, 209), (273, 276, 280, 281), (275, 272, 282, 283), (277, 269, 284, 285), (268, 278, 286, 287), (269, 271, 288, 284), (270, 268, 287, 289), (276, 279, 290, 280), (279, 275, 283, 290), (274, 277, 285, 291), (278, 274, 291, 286), (271, 273, 281, 288), (272, 270, 289, 282), (300, 296, 297, 303, 298, 299, 301, 294, 295, 302, 292, 293), (272, 275, 295, 294), (277, 274, 303, 297), (268, 270, 301, 299), (269, 277, 297, 296), (274, 278, 298, 303), (279, 276, 292, 302), (278, 268, 299, 298), (273, 271, 300, 293), (276, 273, 293, 292), (275, 279, 302, 295), (271, 269, 296, 300), (5, 37, 84, 85), (73, 90, 84, 37), (20, 89, 90, 73), (304, 307, 305, 306), (304, 306, 309, 308), (306, 305, 310, 309), (305, 307, 311, 310), (307, 304, 308, 311), (315, 312, 313, 314), (26, 157, 314, 313), (157, 174, 315, 314), (163, 26, 313, 312), (317, 316, 318, 319), (171, 172, 319, 318), (172, 164, 317, 319), (40, 171, 318, 316), (322, 323, 320, 321), (160, 175, 323, 322), (175, 159, 320, 323), (159, 31, 321, 320), (325, 324, 327, 326), (168, 45, 325, 326), (166, 173, 327, 324), (173, 168, 326, 327), (329, 336, 328, 129), (336, 330, 130, 328), (339, 332, 122, 331), (330, 339, 331, 130), (332, 341, 333, 122), (341, 334, 120, 333), (343, 329, 129, 335), (334, 343, 335, 120), (337, 344, 336, 329), (344, 338, 330, 336), (347, 340, 332, 339), (338, 347, 339, 330), (340, 349, 341, 332), (349, 342, 334, 341), (351, 337, 329, 343), (342, 351, 343, 334), (345, 124, 344, 337), (124, 346, 338, 344), (125, 348, 340, 347), (346, 125, 347, 338), (348, 126, 349, 340), (126, 350, 342, 349), (127, 345, 337, 351), (350, 127, 351, 342), (353, 355, 352, 354), (354, 352, 357, 356), (353, 354, 356, 358), (352, 355, 359, 357), (355, 353, 358, 359)])
me_cube_002.materials.append(mat_primitives)
me_cube_002.use_remesh_preserve_volume = False
me_cube_002.use_remesh_preserve_attributes = False
me_cube_002.use_mirror_vertex_groups = False
me_cube_002.update()

# ---- objects
ob_sphere = bpy.data.objects.new('Sphere', me_sphere)
ob_cone = bpy.data.objects.new('Cone', me_cone)
ob_cube = bpy.data.objects.new('Cube', me_cube_002)

# ---- transforms, parenting, visibility, modifiers, constraints
ob_sphere.location = (3.0, 0.0, 1.0)
ob_sphere.rotation_euler = (0.0, 0.0, -6.846)
ob_sphere.lineart.crease_threshold = 0.0
ob_cone.location = (0.0, 0.0, 1.139)
ob_cone.lineart.crease_threshold = 0.0
ob_cube.location = (-3.0, 0.0, 1.0)
ob_cube.lineart.crease_threshold = 0.0

# ---- collection membership
col_collection_1.objects.link(ob_sphere)
col_collection_1.objects.link(ob_cone)
col_collection_1.objects.link(ob_cube)

# ---- scene / render settings (as saved in the file)
scene.frame_start = 1; scene.frame_end = 250; scene.frame_set(5)
scene.render.engine = 'BLENDER_EEVEE_NEXT'
scene.render.resolution_x = 800
scene.render.resolution_y = 600
scene.render.dither_intensity = 0.0
scene.cycles.use_denoising = False
scene.cycles.samples = 100
scene.cycles.sampling_pattern = 'TABULATED_SOBOL'
scene.cycles.light_sampling_threshold = 0.0
scene.cycles.use_adaptive_sampling = False
scene.cycles.use_light_tree = False
scene.cycles.blur_glossy = 0.0
scene.cycles.pixel_filter_type = 'GAUSSIAN'
scene.cycles.sample_clamp_indirect = 0.0
scene.view_settings.view_transform = 'Standard'
bpy.context.view_layer.update()

# ---- added for rendering (the .blend has no active camera): camera
cam_auto = bpy.data.cameras.new('AutoCamera')
cam_auto.lens = 50.0
cam_auto.sensor_width = 36.0
cam_auto.clip_end = 1000.0
ob_auto_camera = bpy.data.objects.new('AutoCamera', cam_auto)
scene.collection.objects.link(ob_auto_camera)
ob_auto_camera.location = (10.6179, -11.9997, 9.45377)
ob_auto_camera.rotation_euler = (1.09748, -7.21219e-08, 0.694738)
scene.camera = ob_auto_camera
bpy.context.view_layer.update()
